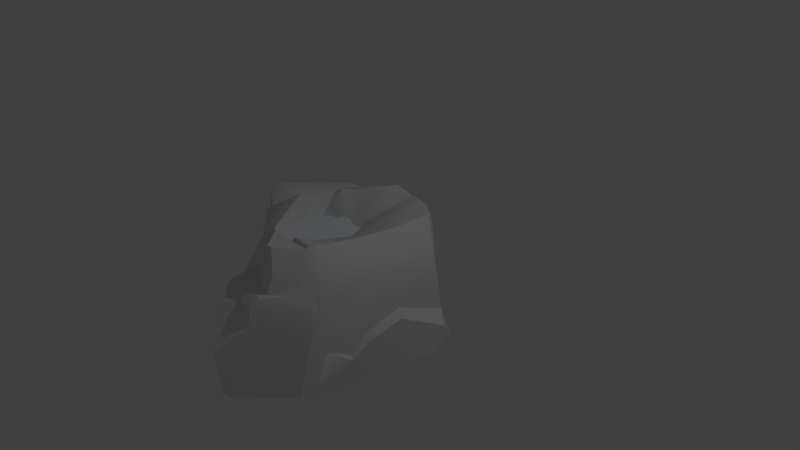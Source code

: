 # Source: rockWithDepressions.blend  (saved by Blender 2.79.0; exported with 4.5.12 LTS)
import bpy
from mathutils import Matrix  # noqa: F401  (used for matrix-valued properties, if any)

bpy.ops.wm.read_factory_settings(use_empty=True)
scene = bpy.context.scene
scene.name = 'Scene'

# ---- collections
col_collection_1 = bpy.data.collections.new('Collection 1'); scene.collection.children.link(col_collection_1)

# ---- materials (node trees are filled in below, after node groups)
mat_material_001 = bpy.data.materials.new('Material.001')
mat_material_001.alpha_threshold = 0.0
mat_material_001.use_transparent_shadow = False
mat_material_001.diffuse_color = (0.8697, 0.941, 1.0, 1.0)
mat_material_001.roughness = 0.5
mat_rocks = bpy.data.materials.new('Rocks')
mat_rocks.alpha_threshold = 0.0
mat_rocks.use_transparent_shadow = False
mat_rocks.roughness = 0.5

# ---- material node trees

# ---- world
world_world = bpy.data.worlds.new('World'); scene.world = world_world
world_world.color = (0.05088, 0.05088, 0.05088)
world_world.use_sun_shadow = False
world_world.sun_shadow_jitter_overblur = 0.0
world_world.cycles.sampling_method = 'MANUAL'

# ---- cameras
cam_camera = bpy.data.cameras.new('Camera')
cam_camera.clip_end = 100.0
cam_camera.lens = 35.0
cam_camera.sensor_width = 32.0
cam_camera.sensor_height = 18.0
cam_camera.ortho_scale = 7.314
cam_camera.dof.focus_distance = 0.0
cam_camera.dof.aperture_fstop = 128.0

# ---- lights
light_lamp = bpy.data.lights.new('Lamp', 'POINT')
light_lamp.transmission_factor = 0.0
light_lamp.cutoff_distance = 30.0
light_lamp.energy = 100.0
light_lamp.shadow_buffer_clip_start = 1.001
light_lamp.shadow_soft_size = 0.1
light_lamp.shadow_maximum_resolution = 0.006
light_lamp.use_absolute_resolution = True

# ---- meshes
me_plane = bpy.data.meshes.new('Plane')
me_plane.from_pydata([(-0.5628, -0.5641, 0.0), (0.5628, -0.5641, 0.0), (-0.5628, 0.5641, 0.0), (0.5628, 0.5641, 0.0)], [], [(0, 1, 3, 2)])
_uv = me_plane.uv_layers.new(name='UVMap')
_uv.uv.foreach_set('vector', [9.987e-05, 0.9976, 9.997e-05, 9.987e-05, 0.9999, 9.987e-05, 0.9999, 0.9976])
me_plane.materials.append(mat_material_001)
me_plane.use_remesh_preserve_volume = False
me_plane.use_remesh_preserve_attributes = False
me_plane.use_mirror_vertex_groups = False
me_plane.update()
me_rock_medium_3 = bpy.data.meshes.new('Rock_Medium_3')
me_rock_medium_3.from_pydata([(0.2064, 0.315, -0.7413), (0.06773, 0.3148, -0.7182), (0.1095, 0.7172, -0.5766), (0.2669, 0.6388, -0.6505), (-0.2495, 0.5808, -0.6314), (-0.2608, 0.6862, -0.596), (-0.01232, 0.8064, -0.5212), (0.09314, 0.7532, -0.5592), (-0.5666, 0.53, -0.4925), (-0.535, 0.6008, -0.478), (-0.6244, 0.6906, -0.1102), (-0.06667, 0.8086, -0.3848), (-0.3537, 0.7283, -0.1986), (-0.07361, 0.6321, 0.03514), (0.1599, 0.7676, -0.2257), (-0.5329, 0.5528, 0.1726), (-0.1992, 0.2751, 0.2517), (-0.5426, 0.3934, 0.3404), (-0.1952, -0.372, 0.5114), (0.2157, 0.7709, -0.2417), (0.02207, 0.5916, 0.07954), (0.09532, 0.5166, 0.1363), (0.3479, 0.7871, -0.2725), (-0.09447, 0.292, 0.2432), (-0.08586, -0.1827, 0.3935), (-0.7291, 0.6259, -0.04903), (-0.7156, 0.5307, -0.26), (-0.2139, -0.4946, -0.8589), (-0.5883, -0.3545, -0.5187), (0.01746, -0.4901, -0.8905), (0.1087, -0.4552, -0.8757), (-0.7686, 0.52, -0.177), (-1.157, 0.5207, 0.328), (-1.023, 0.6066, 0.2766), (-0.8483, 0.6056, 0.07368), (-0.5548, 0.4015, 0.7474), (-0.3737, 0.275, 0.8253), (-0.564, 0.5268, 1.037), (-0.4555, 0.5459, 1.102), (0.09382, 0.6684, 1.263), (0.1302, 0.7237, 1.244), (-0.3312, 0.3211, 0.8311), (-0.14, 0.6755, 1.374), (-0.1613, -0.3578, 0.5362), (0.7399, 0.9147, 1.54), (0.7314, 0.9468, 1.504), (0.3507, 0.8953, 1.776), (0.4411, 0.912, 1.786), (0.776, 0.9454, 1.466), (0.8185, 0.9235, 1.33), (0.306, 0.7075, 1.098), (0.802, 0.9146, 1.499), (0.877, 0.6738, 1.742), (0.9852, 0.687, 1.624), (0.6245, 0.6895, 1.919), (-0.04538, -0.1642, 0.4308), (0.161, 0.5567, 0.17), (0.407, 0.8015, -0.222), (0.4236, 0.6374, 0.6499), (0.501, 0.7007, 0.2419), (0.6309, 0.8358, -0.07566), (0.8744, 0.8788, 0.9112), (0.975, 0.8831, 0.4155), (1.024, 0.9216, 0.07807), (1.049, 0.9164, -0.007615), (0.8265, 0.9086, -0.2029), (0.4757, 0.8776, -0.3343), (0.4193, 0.8364, -0.3544), (0.2795, 0.8185, -0.4178), (0.27, 0.7626, -0.4928), (0.2896, 0.7318, -0.5208), (0.5286, 0.6597, -0.5232), (0.8196, 0.7675, -0.2696), (0.4825, 0.7879, -0.4038), (0.4359, 0.7825, -0.4224), (0.4505, 0.7487, -0.4527), (0.5004, 0.7547, -0.4273), (0.7838, 0.5699, -0.3622), (0.6188, 0.6598, -0.4586), (0.5166, 0.2022, -0.5735), (0.614, -0.4522, -0.4855), (0.6084, 0.1242, -0.3526), (0.71, -0.5046, -0.2075), (1.023, -0.1426, -0.2207), (1.254, -0.4161, -0.06872), (1.374, 0.3956, 0.1759), (1.39, -0.1579, 0.09185), (1.158, 0.7696, 0.05842), (-0.5855, -0.6776, -0.53), (-0.827, -0.6977, -0.66), (-0.867, -0.6401, -0.6717), (-0.8544, 0.3458, -0.6616), (-0.6584, 0.5325, -0.525), (-0.803, 0.5697, -0.4703), (-1.035, 0.5051, -0.5279), (-1.463, 0.4352, -0.3108), (-1.425, -0.812, -0.2884), (-1.365, -0.6892, -0.3956), (-0.8279, -0.7737, -0.6102), (-0.8708, -0.8206, -0.5603), (-0.9503, -0.8303, -0.5099), (-1.673, -0.2291, 0.03112), (-1.667, -0.02152, 0.0128), (-1.767, -0.4737, 0.1778), (-1.653, -0.8442, 0.07046), (-1.783, -0.673, 0.2117), (-1.642, -0.8654, 0.1936), (-1.67, -0.8497, 0.3422), (-1.8, -0.7004, 0.4726), (-1.824, -0.6472, 0.3362), (-1.806, -0.508, 0.318), (-1.766, -0.4227, 0.5063), (-1.699, -0.6584, 0.7475), (-1.717, -0.5926, 0.7303), (-1.473, -0.4317, 0.8845), (-1.463, -0.209, 0.7534), (-1.396, -0.04802, 0.5944), (-1.657, -0.2906, 0.3646), (-1.639, -0.05599, 0.3589), (-1.604, 0.4927, 0.3328), (-1.639, 0.4539, -0.0464), (-1.594, 0.5633, 0.2185), (-0.8679, 0.57, -0.3075), (-1.51, 0.5866, 0.2215), (-1.304, 0.4185, 0.5408), (-1.368, 0.1049, 0.5848), (-1.263, 0.4227, 0.6474), (-1.132, 0.4179, 0.7732), (-0.4151, 0.4287, 1.354), (-0.1558, 0.5333, 1.528), (0.2832, 0.8022, 1.803), (0.5144, 0.4681, 1.987), (0.6341, 0.4953, 2.015), (0.8491, 0.4943, 1.855), (1.04, 0.4866, 1.621), (1.032, 0.6543, 1.573), (0.8516, 0.8925, 1.379), (0.9396, 0.8375, 0.9432), (1.069, 0.8126, 0.3813), (1.225, 0.5201, 0.979), (1.131, 0.4606, 1.495), (1.119, 0.3481, 1.565), (1.557, -0.2552, 0.2221), (1.596, -0.3902, 0.1403), (1.4, -0.4004, 0.03969), (1.281, -0.2104, 1.153), (1.202, -0.1329, 1.118), (1.181, -0.3386, 1.323), (1.232, -0.3795, 1.337), (1.396, -0.004471, 0.7522), (1.278, 0.05817, 0.6752), (1.106, -0.1972, 1.636), (1.138, -0.1979, 1.59), (1.099, 0.2871, 1.692), (0.8635, 0.4749, 1.878), (1.057, 0.4519, 1.671), (1.083, -0.7039, 1.765), (1.208, -0.7029, 1.354), (1.289, -0.5822, 1.123), (1.499, -0.5897, 0.5491), (1.543, -0.5733, 0.3598), (1.569, -0.4038, 0.2043), (-1.216, -0.2791, 1.066), (-1.033, -0.136, 1.201), (-0.7939, -0.01514, 1.262), (-1.135, -0.06675, 0.9862), (-1.355, -0.02792, 0.7254), (-1.332, 0.1345, 0.629), (-1.052, 0.03828, 0.9294), (-0.7637, 0.04745, 1.208), (-1.35, -0.1565, 0.8323), (-1.308, -0.01779, 0.7529), (-1.384, -0.3351, 0.9464), (-1.277, 0.08735, 0.6846), (-1.511, -0.7254, 0.8885), (-1.362, -0.5646, 0.9578), (-1.213, -0.4707, 1.086), (-1.051, -0.2967, 1.225), (-0.7604, -0.05037, 1.303), (-0.9988, 0.08773, 0.8813), (-0.6893, 0.1096, 1.129), (-0.6381, 0.06374, 1.346), (-0.4073, 0.09692, 1.355), (-0.2818, 0.3372, 1.479), (-0.9759, -0.4594, 1.452), (-0.7909, -0.2311, 1.578), (-0.7877, -0.3031, 1.6), (0.06944, -0.4007, 2.365), (-0.2596, 0.2623, 1.938), (-0.09718, 0.2168, 1.642), (-0.3226, 0.1269, 1.485), (-0.276, 0.3028, 1.488), (-0.08355, 0.4253, 1.601), (-0.1616, 0.3453, 1.559), (0.22, 0.3213, 1.823), (-0.04452, 0.2467, 2.124), (0.1404, 0.3059, 1.947), (0.0726, 0.2406, 2.234), (0.2294, 0.3124, 2.106), (0.3238, 0.3994, 2.073), (0.5789, 0.4897, 2.092), (0.4078, 0.3555, 2.189), (0.5984, 0.4202, 2.211), (0.6208, 0.4791, 2.116), (-1.364, -0.7059, 1.101), (-1.518, -0.9042, 0.4624), (-1.211, -0.9084, 0.9756), (-1.491, -0.9082, 0.3639), (-1.077, -0.9071, 0.1184), (-0.8582, -0.8755, -0.2381), (-0.845, -0.8636, -0.4053), (-1.268, -0.8476, 1.031), (-1.182, -0.7655, 1.263), (-1.058, -0.7533, 1.385), (-0.9055, -0.7126, 1.484), (0.3761, -0.1188, 2.586), (-0.01254, -0.6958, 2.254), (0.1352, -0.6731, 2.353), (0.1331, -0.6322, 2.388), (0.4441, -0.634, 2.565), (0.6216, 0.1885, 2.275), (0.8861, 0.4134, 1.889), (0.9892, 0.1869, 1.88), (1.078, -0.113, 1.822), (0.4711, -0.6719, 2.522), (0.5512, -0.6951, 2.479), (0.938, -0.6893, 2.045), (1.03, -0.6974, 1.942), (-0.15, -0.5807, -0.6956), (-0.1511, -0.5452, -0.7763), (-0.419, -0.5828, -0.7002), (0.8656, -0.7128, 1.047), (1.054, -0.6996, 0.6059), (1.308, -0.6258, 0.7367), (0.665, -0.7965, 0.4738), (0.8369, -0.7787, 0.2778), (1.141, -0.7006, 0.365), (1.258, -0.6612, 0.2412), (1.451, -0.6029, 0.2657), (1.317, -0.646, 0.4557), (1.103, -0.4738, 0.02981), (1.022, -0.5549, 0.2338), (0.5486, -0.7499, 1.114), (0.6997, -0.7072, 0.1811), (0.5093, -0.7481, 0.4062), (0.4302, -0.7172, 1.083), (0.5415, -0.7185, 1.549), (0.09216, -0.7248, 1.368), (-0.1955, -0.7979, 1.35), (-0.006087, -0.7508, 1.228), (-0.7051, -0.8738, 1.351), (-0.7352, -0.9151, 1.276), (-0.3546, -0.8626, 1.257), (-0.9276, -0.7577, 1.44), (-0.3432, -0.8762, 0.9934), (-0.129, -0.8052, 1.108), (-0.6182, -0.9108, 0.6935), (-1.005, -0.9165, 1.159), (-0.4374, -0.8133, 0.6294), (-0.7206, -0.7935, 0.2844), (-0.5666, -0.7623, -0.03518), (-0.199, -0.7857, 0.2355), (0.3221, -0.6511, -0.1228)], [], [(0, 1, 2, 3), (1, 4, 5, 2), (2, 5, 6, 7), (4, 8, 9, 5), (9, 10, 6, 5), (11, 12, 13, 14), (10, 12, 11, 6), (10, 15, 16, 12), (12, 16, 13), (15, 17, 18, 16), (19, 20, 21, 22), (20, 13, 16, 23), (18, 24, 23, 16), (17, 15, 10, 25), (25, 10, 9, 26), (27, 28, 8, 4), (29, 27, 4, 1), (30, 29, 1, 0), (26, 9, 8), (31, 32, 33, 34), (34, 35, 17, 25), (36, 35, 37, 38), (18, 17, 35, 36), (33, 37, 35, 34), (26, 31, 34, 25), (36, 39, 40, 41), (39, 36, 38, 42), (18, 36, 41, 43), (40, 39, 44, 45), (42, 46, 44, 39), (46, 47, 44), (48, 49, 50, 45), (45, 44, 51, 48), (51, 44, 52, 53), (52, 44, 47, 54), (50, 40, 45), (41, 40, 50, 43), (24, 18, 43, 55), (55, 56, 21, 24), (56, 57, 22, 21), (21, 20, 23, 24), (14, 13, 20, 19), (50, 58, 55, 43), (58, 59, 56, 55), (59, 60, 57, 56), (58, 50, 49, 61), (58, 61, 62, 59), (62, 63, 60, 59), (63, 64, 65, 60), (65, 66, 57, 60), (66, 67, 22, 57), (67, 68, 19, 22), (14, 19, 68), (14, 68, 6, 11), (68, 69, 7, 6), (2, 7, 69, 70), (70, 71, 3, 2), (65, 72, 73, 66), (67, 66, 73, 74), (68, 67, 74, 69), (70, 69, 74, 75), (75, 74, 73, 76), (76, 73, 72, 77), (77, 78, 76), (78, 71, 75, 76), (71, 70, 75), (71, 79, 0, 3), (30, 0, 79, 80), (79, 71, 78, 81), (81, 82, 80, 79), (81, 78, 77, 83), (82, 81, 83, 84), (83, 85, 86, 84), (64, 87, 72, 65), (87, 85, 83, 77), (87, 77, 72), (88, 89, 90, 28), (90, 91, 92, 28), (28, 92, 8), (8, 92, 93, 26), (93, 92, 91, 94), (94, 91, 90, 95), (90, 89, 96, 97), (98, 99, 100), (97, 95, 90), (97, 101, 102), (101, 97, 96, 103), (96, 104, 105, 103), (104, 106, 107, 105), (107, 108, 109, 105), (109, 110, 103, 105), (110, 109, 108, 111), (111, 101, 103, 110), (108, 112, 113, 111), (111, 113, 114, 115), (111, 115, 116, 117), (117, 101, 111), (118, 119, 120, 102), (119, 121, 120), (121, 122, 95, 120), (122, 93, 94, 95), (121, 123, 122), (93, 122, 31, 26), (119, 124, 123, 121), (122, 123, 32, 31), (124, 32, 123), (125, 124, 119, 118), (124, 126, 33, 32), (126, 127, 37, 33), (127, 128, 38, 37), (128, 129, 42, 38), (129, 130, 46, 42), (130, 54, 47, 46), (130, 131, 132, 54), (132, 133, 52, 54), (133, 134, 53, 52), (135, 136, 51, 53), (136, 49, 48, 51), (61, 49, 136, 137), (137, 138, 62, 61), (62, 138, 87, 63), (87, 64, 63), (85, 138, 137, 139), (87, 138, 85), (140, 137, 136, 135), (134, 141, 135, 53), (141, 140, 135), (86, 142, 143, 144), (84, 86, 144), (145, 146, 147, 148), (149, 150, 146, 145), (139, 137, 140), (147, 146, 140, 141), (142, 86, 150, 149), (146, 150, 139, 140), (85, 139, 150, 86), (148, 147, 151, 152), (151, 147, 141, 153), (134, 133, 154, 155), (153, 141, 134, 155), (151, 156, 152), (156, 157, 148, 152), (157, 158, 145, 148), (158, 159, 149, 145), (159, 160, 142, 149), (160, 161, 142), (162, 163, 164, 165), (115, 166, 116), (167, 126, 124, 125), (166, 167, 125, 116), (116, 125, 118, 117), (117, 118, 102, 101), (95, 97, 102, 120), (168, 165, 164, 169), (166, 115, 170, 171), (114, 172, 170, 115), (171, 173, 167, 166), (173, 127, 126, 167), (112, 174, 114, 113), (174, 175, 172, 114), (176, 177, 163, 162), (177, 178, 164, 163), (168, 179, 173, 171), (169, 180, 179, 168), (175, 176, 162, 172), (171, 170, 165, 168), (172, 162, 165, 170), (180, 128, 127, 179), (179, 127, 173), (169, 181, 182, 180), (181, 169, 164, 178), (182, 183, 128, 180), (177, 184, 185, 178), (185, 186, 187, 188), (188, 189, 190), (190, 191, 183, 182), (181, 188, 190, 182), (183, 192, 129, 128), (192, 131, 130, 129), (189, 193, 191, 190), (193, 192, 183, 191), (189, 194, 192, 193), (188, 195, 196, 189), (196, 195, 197, 198), (196, 199, 131, 194), (199, 200, 132, 131), (198, 201, 199, 196), (194, 189, 196), (192, 194, 131), (201, 202, 200, 199), (202, 203, 200), (174, 204, 176, 175), (204, 184, 177, 176), (174, 112, 108, 107), (174, 107, 205, 206), (106, 207, 205, 107), (207, 104, 96, 208), (209, 100, 99, 210), (98, 89, 88), (210, 99, 98, 88), (206, 211, 174), (211, 212, 204, 174), (212, 213, 184, 204), (213, 214, 184), (197, 195, 187, 215), (178, 185, 188, 181), (188, 187, 195), (185, 184, 214, 186), (214, 216, 187, 186), (216, 217, 218, 187), (218, 219, 215, 187), (215, 220, 198, 197), (201, 220, 202), (220, 201, 198), (203, 154, 133), (200, 203, 133, 132), (202, 221, 154, 203), (221, 153, 155, 154), (220, 222, 221, 202), (222, 223, 153, 221), (219, 224, 225, 220), (225, 226, 222, 220), (226, 227, 223, 222), (151, 153, 223), (223, 227, 156, 151), (82, 228, 30, 80), (30, 228, 229, 29), (229, 230, 27, 29), (228, 88, 230, 229), (158, 231, 232, 233), (234, 235, 236, 232), (236, 237, 238, 239), (161, 240, 144, 143), (142, 161, 143), (240, 161, 238, 237), (236, 241, 240, 237), (239, 238, 160, 159), (233, 159, 158), (233, 239, 159), (238, 161, 160), (232, 231, 242, 234), (232, 236, 239, 233), (240, 82, 84, 144), (241, 243, 82, 240), (243, 241, 236, 235), (243, 235, 234, 244), (244, 234, 242, 245), (157, 242, 231, 158), (156, 246, 242, 157), (246, 247, 245, 242), (226, 246, 156, 227), (225, 216, 246, 226), (225, 224, 217, 216), (247, 246, 216, 214), (217, 224, 219, 218), (220, 215, 219), (247, 214, 248, 249), (249, 244, 245, 247), (248, 250, 251, 252), (250, 248, 214, 253), (252, 254, 255, 249), (248, 252, 249), (254, 252, 251, 256), (256, 206, 205, 208), (205, 207, 208), (106, 104, 207), (206, 257, 213, 212), (206, 212, 211), (253, 213, 257, 250), (213, 253, 214), (250, 257, 251), (251, 257, 206, 256), (255, 254, 256, 258), (258, 256, 208, 259), (259, 208, 209, 260), (208, 96, 100, 209), (89, 98, 100, 96), (88, 260, 209, 210), (260, 261, 258, 259), (261, 244, 255, 258), (249, 255, 244), (228, 262, 260, 88), (260, 262, 261), (262, 243, 244, 261), (228, 82, 243, 262), (88, 28, 230), (230, 28, 27)])
me_rock_medium_3.polygons.foreach_set('use_smooth', [True] * 287)
_k = set([(0, 3), (0, 30), (4, 27), (5, 6), (6, 11), (6, 68), (8, 26), (8, 28), (8, 92), (10, 12), (10, 15), (10, 25), (11, 12), (16, 18), (17, 25), (18, 24), (18, 36), (19, 22), (21, 22), (21, 24), (22, 67), (25, 34), (26, 31), (27, 29), (27, 230), (28, 88), (29, 30), (29, 229), (30, 80), (31, 32), (32, 33), (32, 123), (32, 124), (33, 34), (33, 37), (36, 39), (36, 41), (37, 38), (38, 42), (39, 44), (40, 41), (40, 45), (41, 43), (42, 46), (43, 55), (44, 45), (44, 47), (45, 48), (46, 47), (46, 130), (47, 54), (48, 49), (48, 51), (49, 61), (54, 132), (57, 66), (61, 62), (62, 63), (63, 64), (64, 65), (64, 87), (65, 66), (66, 67), (67, 68), (71, 78), (71, 79), (77, 78), (78, 81), (79, 80), (80, 82), (81, 82), (82, 84), (83, 84), (84, 144), (85, 86), (85, 87), (86, 142), (86, 150), (88, 98), (88, 230), (88, 260), (89, 90), (89, 98), (90, 91), (91, 92), (91, 94), (92, 93), (93, 94), (94, 95), (95, 120), (96, 97), (96, 100), (96, 104), (98, 99), (99, 100), (99, 210), (101, 102), (101, 103), (101, 117), (102, 120), (103, 110), (104, 105), (104, 106), (106, 107), (107, 108), (107, 205), (108, 109), (108, 112), (109, 110), (110, 111), (111, 113), (112, 113), (112, 174), (113, 114), (114, 172), (115, 116), (115, 166), (116, 117), (116, 125), (116, 166), (117, 118), (118, 119), (119, 121), (119, 124), (120, 121), (121, 123), (131, 132), (131, 194), (132, 133), (132, 200), (133, 203), (142, 143), (142, 149), (143, 144), (143, 161), (145, 148), (145, 149), (146, 147), (146, 150), (147, 148), (147, 151), (148, 152), (153, 223), (156, 157), (156, 227), (157, 158), (158, 159), (159, 160), (160, 161), (160, 238), (161, 240), (162, 163), (162, 172), (163, 164), (166, 167), (167, 173), (173, 179), (174, 175), (174, 204), (175, 176), (176, 177), (177, 178), (179, 180), (180, 182), (181, 188), (182, 190), (184, 185), (184, 204), (185, 188), (188, 195), (189, 190), (189, 194), (195, 197), (196, 198), (196, 199), (197, 198), (197, 215), (198, 201), (198, 220), (199, 200), (200, 203), (201, 202), (202, 203), (202, 220), (205, 206), (205, 207), (206, 257), (208, 209), (208, 256), (208, 259), (209, 210), (214, 216), (214, 247), (215, 219), (215, 220), (216, 217), (216, 225), (219, 224), (223, 227), (224, 225), (225, 226), (226, 227), (234, 235), (234, 242), (235, 236), (235, 243), (236, 237), (236, 241), (237, 238), (237, 240), (240, 241), (241, 243), (244, 245), (244, 255), (247, 249), (248, 249), (248, 252), (250, 251), (251, 252), (251, 257), (254, 255), (254, 256), (255, 258), (258, 259)])
me_rock_medium_3.attributes.new('sharp_edge', 'BOOLEAN', 'EDGE').data.foreach_set('value', [ (min(e.vertices), max(e.vertices)) in _k for e in me_rock_medium_3.edges])
_uv = me_rock_medium_3.uv_layers.new(name='UVMap')
_uv.uv.foreach_set('vector', [0.3615, 0.7357, 0.356, 0.7401, 0.3404, 0.7195, 0.3518, 0.7212, 0.356, 0.7401, 0.3349, 0.7399, 0.329, 0.7327, 0.3404, 0.7195, 0.3404, 0.7195, 0.329, 0.7327, 0.3304, 0.7169, 0.3375, 0.7176, 0.3349, 0.7399, 0.3211, 0.75, 0.3186, 0.7429, 0.329, 0.7327, 0.3186, 0.7429, 0.3001, 0.7257, 0.3304, 0.7169, 0.329, 0.7327, 0.3238, 0.7131, 0.3099, 0.7173, 0.3099, 0.7017, 0.3254, 0.7017, 0.3001, 0.7257, 0.3099, 0.7173, 0.3238, 0.7131, 0.3304, 0.7169, 0.3001, 0.7257, 0.2923, 0.715, 0.2989, 0.7, 0.3099, 0.7173, 0.3099, 0.7173, 0.2989, 0.7, 0.3099, 0.7017, 0.2923, 0.715, 0.284, 0.7116, 0.2886, 0.6924, 0.2989, 0.7, 0.3278, 0.7003, 0.3112, 0.697, 0.3115, 0.6912, 0.3332, 0.6968, 0.3112, 0.697, 0.3099, 0.7017, 0.2989, 0.7, 0.3021, 0.6966, 0.2886, 0.6924, 0.2965, 0.6908, 0.3021, 0.6966, 0.2989, 0.7, 0.284, 0.7116, 0.2923, 0.715, 0.3001, 0.7257, 0.2943, 0.7307, 0.2943, 0.7307, 0.3001, 0.7257, 0.3186, 0.7429, 0.3039, 0.747, 0.3664, 0.773, 0.3448, 0.7869, 0.3211, 0.75, 0.3349, 0.7399, 0.3753, 0.765, 0.3664, 0.773, 0.3349, 0.7399, 0.356, 0.7401, 0.3768, 0.7596, 0.3753, 0.765, 0.356, 0.7401, 0.3615, 0.7357, 0.3039, 0.747, 0.3186, 0.7429, 0.3211, 0.75, 0.2984, 0.7463, 0.2664, 0.7462, 0.2733, 0.7336, 0.2862, 0.7321, 0.2862, 0.7321, 0.268, 0.7002, 0.284, 0.7116, 0.2943, 0.7307, 0.2705, 0.6901, 0.268, 0.7002, 0.2563, 0.692, 0.2574, 0.6855, 0.2886, 0.6924, 0.284, 0.7116, 0.268, 0.7002, 0.2705, 0.6901, 0.2733, 0.7336, 0.2563, 0.692, 0.268, 0.7002, 0.2862, 0.7321, 0.3039, 0.747, 0.2984, 0.7463, 0.2862, 0.7321, 0.2943, 0.7307, 0.2705, 0.6901, 0.2679, 0.6585, 0.2731, 0.6575, 0.2741, 0.6861, 0.2679, 0.6585, 0.2705, 0.6901, 0.2574, 0.6855, 0.2567, 0.6647, 0.2886, 0.6924, 0.2705, 0.6901, 0.2741, 0.6861, 0.2893, 0.6889, 0.2731, 0.6575, 0.2679, 0.6585, 0.277, 0.6258, 0.2802, 0.6274, 0.2567, 0.6647, 0.2563, 0.634, 0.277, 0.6258, 0.2679, 0.6585, 0.2563, 0.634, 0.2586, 0.6302, 0.277, 0.6258, 0.2831, 0.6268, 0.2898, 0.6291, 0.2838, 0.655, 0.2802, 0.6274, 0.03192, 0.4765, 0.03545, 0.4763, 0.03526, 0.4797, 0.03164, 0.4793, 0.03526, 0.4797, 0.03545, 0.4763, 0.05917, 0.4782, 0.05632, 0.4852, 0.05917, 0.4782, 0.03545, 0.4763, 0.03838, 0.4595, 0.05988, 0.4642, 0.2838, 0.655, 0.2731, 0.6575, 0.2802, 0.6274, 0.2741, 0.6861, 0.2731, 0.6575, 0.2838, 0.655, 0.2893, 0.6889, 0.2965, 0.6908, 0.2886, 0.6924, 0.2893, 0.6889, 0.2965, 0.6878, 0.2965, 0.6878, 0.3125, 0.6875, 0.3115, 0.6912, 0.2965, 0.6908, 0.3125, 0.6875, 0.3334, 0.693, 0.3332, 0.6968, 0.3115, 0.6912, 0.3115, 0.6912, 0.3112, 0.697, 0.3021, 0.6966, 0.2965, 0.6908, 0.3254, 0.7017, 0.3099, 0.7017, 0.3112, 0.697, 0.3278, 0.7003, 0.2838, 0.655, 0.3038, 0.6641, 0.2965, 0.6878, 0.2893, 0.6889, 0.3038, 0.6641, 0.3211, 0.6739, 0.3125, 0.6875, 0.2965, 0.6878, 0.3211, 0.6739, 0.3359, 0.681, 0.3334, 0.693, 0.3125, 0.6875, 0.3038, 0.6641, 0.2838, 0.655, 0.2898, 0.6291, 0.3087, 0.6396, 0.3038, 0.6641, 0.3087, 0.6396, 0.3314, 0.6531, 0.3211, 0.6739, 0.3314, 0.6531, 0.3463, 0.6644, 0.3359, 0.681, 0.3211, 0.6739, 0.3463, 0.6644, 0.3506, 0.6677, 0.3466, 0.6805, 0.3359, 0.681, 0.3466, 0.6805, 0.3389, 0.694, 0.3334, 0.693, 0.3359, 0.681, 0.3389, 0.694, 0.3387, 0.6974, 0.3332, 0.6968, 0.3334, 0.693, 0.3387, 0.6974, 0.3363, 0.7041, 0.3278, 0.7003, 0.3332, 0.6968, 0.3254, 0.7017, 0.3278, 0.7003, 0.3363, 0.7041, 0.3254, 0.7017, 0.3363, 0.7041, 0.3304, 0.7169, 0.3238, 0.7131, 0.3363, 0.7041, 0.3414, 0.7097, 0.3375, 0.7176, 0.3304, 0.7169, 0.3404, 0.7195, 0.3375, 0.7176, 0.3414, 0.7097, 0.3446, 0.7117, 0.3446, 0.7117, 0.358, 0.7086, 0.3518, 0.7212, 0.3404, 0.7195, 0.3466, 0.6805, 0.3541, 0.686, 0.3459, 0.7002, 0.3389, 0.694, 0.3387, 0.6974, 0.3389, 0.694, 0.3459, 0.7002, 0.3446, 0.7021, 0.3363, 0.7041, 0.3387, 0.6974, 0.3446, 0.7021, 0.3414, 0.7097, 0.3446, 0.7117, 0.3414, 0.7097, 0.3446, 0.7021, 0.3481, 0.7043, 0.3481, 0.7043, 0.3446, 0.7021, 0.3459, 0.7002, 0.3492, 0.7019, 0.3492, 0.7019, 0.3459, 0.7002, 0.3541, 0.686, 0.3633, 0.6948, 0.3633, 0.6948, 0.3602, 0.7036, 0.3492, 0.7019, 0.3602, 0.7036, 0.358, 0.7086, 0.3481, 0.7043, 0.3492, 0.7019, 0.358, 0.7086, 0.3446, 0.7117, 0.3481, 0.7043, 0.358, 0.7086, 0.3748, 0.7238, 0.3615, 0.7357, 0.3518, 0.7212, 0.3768, 0.7596, 0.3615, 0.7357, 0.3748, 0.7238, 0.3972, 0.733, 0.3748, 0.7238, 0.358, 0.7086, 0.3602, 0.7036, 0.3823, 0.7147, 0.3823, 0.7147, 0.4087, 0.7227, 0.3972, 0.733, 0.3748, 0.7238, 0.3823, 0.7147, 0.3602, 0.7036, 0.3633, 0.6948, 0.3888, 0.6941, 0.4087, 0.7227, 0.3823, 0.7147, 0.3888, 0.6941, 0.4151, 0.6936, 0.3888, 0.6941, 0.3921, 0.667, 0.4081, 0.6783, 0.4151, 0.6936, 0.3506, 0.6677, 0.3646, 0.6664, 0.3541, 0.686, 0.3466, 0.6805, 0.3646, 0.6664, 0.3921, 0.667, 0.3888, 0.6941, 0.3633, 0.6948, 0.3646, 0.6664, 0.3633, 0.6948, 0.3541, 0.686, 0.3514, 0.8003, 0.3405, 0.8075, 0.3366, 0.8042, 0.3448, 0.7869, 0.3366, 0.8042, 0.318, 0.7721, 0.3182, 0.7537, 0.3448, 0.7869, 0.3448, 0.7869, 0.3182, 0.7537, 0.3211, 0.75, 0.7236, 0.05923, 0.7283, 0.06057, 0.7312, 0.06783, 0.721, 0.07294, 0.3102, 0.7544, 0.3182, 0.7537, 0.318, 0.7721, 0.3046, 0.7678, 0.3046, 0.7678, 0.318, 0.7721, 0.3366, 0.8042, 0.2865, 0.7844, 0.3366, 0.8042, 0.3405, 0.8075, 0.3182, 0.8337, 0.3162, 0.822, 0.3436, 0.8132, 0.3435, 0.8182, 0.3402, 0.8214, 0.3162, 0.822, 0.2865, 0.7844, 0.3366, 0.8042, 0.0482, 0.2753, 0.04872, 0.3041, 0.04122, 0.3076, 0.04872, 0.3041, 0.0482, 0.2753, 0.06078, 0.2744, 0.05612, 0.308, 0.06078, 0.2744, 0.07453, 0.2909, 0.06546, 0.3047, 0.05612, 0.308, 0.07453, 0.2909, 0.08033, 0.2953, 0.08222, 0.3027, 0.06546, 0.3047, 0.08222, 0.3027, 0.07221, 0.3136, 0.06611, 0.3106, 0.06546, 0.3047, 0.06611, 0.3106, 0.06009, 0.3129, 0.05612, 0.308, 0.06546, 0.3047, 0.06009, 0.3129, 0.06611, 0.3106, 0.07221, 0.3136, 0.06288, 0.3212, 0.06288, 0.3212, 0.04872, 0.3041, 0.05612, 0.308, 0.06009, 0.3129, 0.07221, 0.3136, 0.07591, 0.3259, 0.07222, 0.327, 0.06288, 0.3212, 0.06288, 0.3212, 0.07222, 0.327, 0.07403, 0.3391, 0.06579, 0.3386, 0.06288, 0.3212, 0.06579, 0.3386, 0.05867, 0.3366, 0.05488, 0.3196, 0.05488, 0.3196, 0.04872, 0.3041, 0.06288, 0.3212, 0.04761, 0.3235, 0.02324, 0.335, 0.01721, 0.3182, 0.04122, 0.3076, 0.02324, 0.335, 0.01554, 0.3341, 0.01721, 0.3182, 0.7406, 0.1168, 0.728, 0.07587, 0.7555, 0.09312, 0.7536, 0.1082, 0.728, 0.07587, 0.7312, 0.06783, 0.7443, 0.07244, 0.7555, 0.09312, 0.7406, 0.1168, 0.7368, 0.1144, 0.728, 0.07587, 0.7312, 0.06783, 0.728, 0.07587, 0.7204, 0.07767, 0.721, 0.07294, 0.02324, 0.335, 0.03127, 0.3511, 0.01374, 0.3381, 0.01554, 0.3341, 0.728, 0.07587, 0.7368, 0.1144, 0.7204, 0.108, 0.7204, 0.07767, 0.03127, 0.3511, 0.01341, 0.3554, 0.01374, 0.3381, 0.05328, 0.3402, 0.03127, 0.3511, 0.02324, 0.335, 0.04761, 0.3235, 0.03127, 0.3511, 0.03317, 0.3564, 0.001953, 0.3641, 0.01341, 0.3554, 0.03317, 0.3564, 0.03429, 0.3654, 0.02186, 0.4026, 0.001953, 0.3641, 0.03429, 0.3654, 0.0468, 0.4085, 0.02241, 0.4089, 0.02186, 0.4026, 0.0468, 0.4085, 0.04857, 0.4239, 0.0286, 0.4279, 0.02241, 0.4089, 0.04857, 0.4239, 0.04523, 0.451, 0.03823, 0.4555, 0.0286, 0.4279, 0.04523, 0.451, 0.05988, 0.4642, 0.03838, 0.4595, 0.03823, 0.4555, 0.04523, 0.451, 0.07797, 0.4553, 0.07782, 0.4627, 0.05988, 0.4642, 0.07782, 0.4627, 0.07517, 0.4762, 0.05917, 0.4782, 0.05988, 0.4642, 0.07517, 0.4762, 0.06906, 0.4904, 0.05632, 0.4852, 0.05917, 0.4782, 0.05787, 0.4889, 0.03401, 0.4857, 0.03526, 0.4797, 0.05632, 0.4852, 0.03401, 0.4857, 0.0295, 0.4856, 0.03164, 0.4793, 0.03526, 0.4797, 0.01983, 0.5031, 0.0295, 0.4856, 0.03401, 0.4857, 0.02598, 0.5051, 0.02598, 0.5051, 0.01747, 0.5313, 0.0102, 0.5251, 0.01983, 0.5031, 0.0102, 0.5251, 0.01747, 0.5313, 0.0141, 0.5473, 0.002762, 0.5395, 0.0141, 0.5473, 0.001953, 0.5438, 0.002762, 0.5395, 0.039, 0.5551, 0.01747, 0.5313, 0.02598, 0.5051, 0.05443, 0.5195, 0.0141, 0.5473, 0.01747, 0.5313, 0.039, 0.5551, 0.06433, 0.4967, 0.02598, 0.5051, 0.03401, 0.4857, 0.05787, 0.4889, 0.06906, 0.4904, 0.07177, 0.4959, 0.05787, 0.4889, 0.05632, 0.4852, 0.07177, 0.4959, 0.06433, 0.4967, 0.05787, 0.4889, 0.4081, 0.6783, 0.4159, 0.6711, 0.4227, 0.6756, 0.4178, 0.685, 0.4151, 0.6936, 0.4081, 0.6783, 0.4178, 0.685, 0.08523, 0.5256, 0.08095, 0.5243, 0.08613, 0.5158, 0.08893, 0.5174, 0.07643, 0.5437, 0.06935, 0.5426, 0.08095, 0.5243, 0.08523, 0.5256, 0.05443, 0.5195, 0.02598, 0.5051, 0.06433, 0.4967, 0.08613, 0.5158, 0.08095, 0.5243, 0.06433, 0.4967, 0.07177, 0.4959, 0.06409, 0.5673, 0.05346, 0.5664, 0.06935, 0.5426, 0.07643, 0.5437, 0.08095, 0.5243, 0.06935, 0.5426, 0.05443, 0.5195, 0.06433, 0.4967, 0.039, 0.5551, 0.05443, 0.5195, 0.06935, 0.5426, 0.05346, 0.5664, 0.08893, 0.5174, 0.08613, 0.5158, 0.1012, 0.505, 0.1014, 0.508, 0.1012, 0.505, 0.08613, 0.5158, 0.07177, 0.4959, 0.08177, 0.4937, 0.06906, 0.4904, 0.07517, 0.4762, 0.07729, 0.4767, 0.07289, 0.49, 0.08177, 0.4937, 0.07177, 0.4959, 0.06906, 0.4904, 0.07289, 0.49, 0.1012, 0.505, 0.1211, 0.5066, 0.1014, 0.508, 0.1211, 0.5066, 0.1142, 0.5254, 0.08893, 0.5174, 0.1014, 0.508, 0.1142, 0.5254, 0.101, 0.533, 0.08523, 0.5256, 0.08893, 0.5174, 0.101, 0.533, 0.09157, 0.5607, 0.07643, 0.5437, 0.08523, 0.5256, 0.09157, 0.5607, 0.087, 0.5689, 0.06409, 0.5673, 0.07643, 0.5437, 0.087, 0.5689, 0.07125, 0.571, 0.06409, 0.5673, 0.07712, 0.3535, 0.07953, 0.364, 0.07605, 0.3771, 0.07062, 0.3568, 0.06579, 0.3386, 0.06078, 0.3433, 0.05867, 0.3366, 0.05317, 0.3436, 0.03317, 0.3564, 0.03127, 0.3511, 0.05328, 0.3402, 0.06078, 0.3433, 0.05317, 0.3436, 0.05328, 0.3402, 0.05867, 0.3366, 0.05867, 0.3366, 0.05328, 0.3402, 0.04761, 0.3235, 0.05488, 0.3196, 0.05488, 0.3196, 0.04761, 0.3235, 0.04122, 0.3076, 0.04872, 0.3041, 0.01071, 0.3047, 0.0482, 0.2753, 0.04122, 0.3076, 0.01721, 0.3182, 0.06631, 0.3599, 0.07062, 0.3568, 0.07605, 0.3771, 0.0724, 0.3783, 0.06078, 0.3433, 0.06579, 0.3386, 0.06713, 0.3447, 0.06153, 0.3457, 0.07403, 0.3391, 0.07489, 0.344, 0.06713, 0.3447, 0.06579, 0.3386, 0.06153, 0.3457, 0.05664, 0.3465, 0.05317, 0.3436, 0.06078, 0.3433, 0.05664, 0.3465, 0.03429, 0.3654, 0.03317, 0.3564, 0.05317, 0.3436, 0.07591, 0.3259, 0.08602, 0.3319, 0.07403, 0.3391, 0.07222, 0.327, 0.08602, 0.3319, 0.08387, 0.3409, 0.07489, 0.344, 0.07403, 0.3391, 0.08407, 0.3507, 0.08481, 0.3616, 0.07953, 0.364, 0.07712, 0.3535, 0.08481, 0.3616, 0.07842, 0.3789, 0.07605, 0.3771, 0.07953, 0.364, 0.06631, 0.3599, 0.06306, 0.3617, 0.05664, 0.3465, 0.06153, 0.3457, 0.0724, 0.3783, 0.06647, 0.3809, 0.06306, 0.3617, 0.06631, 0.3599, 0.08387, 0.3409, 0.08407, 0.3507, 0.07712, 0.3535, 0.07489, 0.344, 0.06153, 0.3457, 0.06713, 0.3447, 0.07062, 0.3568, 0.06631, 0.3599, 0.07489, 0.344, 0.07712, 0.3535, 0.07062, 0.3568, 0.06713, 0.3447, 0.06647, 0.3809, 0.0468, 0.4085, 0.03429, 0.3654, 0.06306, 0.3617, 0.06306, 0.3617, 0.03429, 0.3654, 0.05664, 0.3465, 0.0724, 0.3783, 0.07677, 0.3862, 0.07282, 0.3971, 0.06647, 0.3809, 0.07677, 0.3862, 0.0724, 0.3783, 0.07605, 0.3771, 0.07842, 0.3789, 0.07282, 0.3971, 0.06196, 0.4113, 0.0468, 0.4085, 0.06647, 0.3809, 0.08481, 0.3616, 0.09348, 0.3689, 0.09325, 0.3806, 0.07842, 0.3789, 0.6214, 0.3115, 0.6181, 0.3106, 0.6227, 0.2562, 0.6394, 0.2817, 0.095, 0.4147, 0.07951, 0.4163, 0.07648, 0.4035, 0.07648, 0.4035, 0.06551, 0.4102, 0.06196, 0.4113, 0.07282, 0.3971, 0.07677, 0.3862, 0.095, 0.4147, 0.07648, 0.4035, 0.07282, 0.3971, 0.06196, 0.4113, 0.06195, 0.4235, 0.04857, 0.4239, 0.0468, 0.4085, 0.06195, 0.4235, 0.07797, 0.4553, 0.04523, 0.451, 0.04857, 0.4239, 0.07951, 0.4163, 0.06598, 0.4171, 0.06551, 0.4102, 0.07648, 0.4035, 0.06598, 0.4171, 0.06195, 0.4235, 0.06196, 0.4113, 0.06551, 0.4102, 0.07951, 0.4163, 0.08111, 0.4343, 0.06195, 0.4235, 0.06598, 0.4171, 0.095, 0.4147, 0.09841, 0.4279, 0.08817, 0.4335, 0.07951, 0.4163, 0.08817, 0.4335, 0.09841, 0.4279, 0.1007, 0.4343, 0.09376, 0.4411, 0.08817, 0.4335, 0.08695, 0.4469, 0.07797, 0.4553, 0.08111, 0.4343, 0.08695, 0.4469, 0.08139, 0.4596, 0.07782, 0.4627, 0.07797, 0.4553, 0.09376, 0.4411, 0.09343, 0.4511, 0.08695, 0.4469, 0.08817, 0.4335, 0.08111, 0.4343, 0.07951, 0.4163, 0.08817, 0.4335, 0.06195, 0.4235, 0.08111, 0.4343, 0.07797, 0.4553, 0.09343, 0.4511, 0.08936, 0.4601, 0.08139, 0.4596, 0.08695, 0.4469, 0.08936, 0.4601, 0.08268, 0.4613, 0.08139, 0.4596, 0.08602, 0.3319, 0.09046, 0.3429, 0.08407, 0.3507, 0.08387, 0.3409, 0.09046, 0.3429, 0.09348, 0.3689, 0.08481, 0.3616, 0.08407, 0.3507, 0.08602, 0.3319, 0.07591, 0.3259, 0.07221, 0.3136, 0.08222, 0.3027, 0.08602, 0.3319, 0.08222, 0.3027, 0.09151, 0.3072, 0.1075, 0.333, 0.08033, 0.2953, 0.09175, 0.3019, 0.09151, 0.3072, 0.08222, 0.3027, 0.09824, 0.989, 0.08166, 0.9874, 0.07335, 0.9692, 0.1, 0.9661, 0.09082, 0.9486, 0.07752, 0.9448, 0.07795, 0.94, 0.08484, 0.9439, 0.3436, 0.8132, 0.3405, 0.8075, 0.3514, 0.8003, 0.08484, 0.9439, 0.07795, 0.94, 0.0772, 0.9352, 0.08724, 0.9243, 0.1075, 0.333, 0.1019, 0.3362, 0.08602, 0.3319, 0.1019, 0.3362, 0.1004, 0.3497, 0.09046, 0.3429, 0.08602, 0.3319, 0.1004, 0.3497, 0.1034, 0.357, 0.09348, 0.3689, 0.09046, 0.3429, 0.1034, 0.357, 0.1053, 0.366, 0.09348, 0.3689, 0.6445, 0.2606, 0.6427, 0.2683, 0.6227, 0.2562, 0.6323, 0.2386, 0.07842, 0.3789, 0.09325, 0.3806, 0.095, 0.4147, 0.07677, 0.3862, 0.6394, 0.2817, 0.6227, 0.2562, 0.6427, 0.2683, 0.09325, 0.3806, 0.09348, 0.3689, 0.1053, 0.366, 0.09669, 0.3797, 0.6043, 0.3181, 0.6068, 0.2623, 0.6227, 0.2562, 0.6181, 0.3106, 0.6068, 0.2623, 0.6088, 0.2538, 0.6124, 0.2528, 0.6227, 0.2562, 0.6124, 0.2528, 0.6124, 0.2359, 0.6323, 0.2386, 0.6227, 0.2562, 0.1199, 0.4487, 0.1039, 0.4618, 0.09376, 0.4411, 0.1007, 0.4343, 0.09343, 0.4511, 0.1039, 0.4618, 0.08936, 0.4601, 0.1039, 0.4618, 0.09343, 0.4511, 0.09376, 0.4411, 0.08268, 0.4613, 0.07729, 0.4767, 0.07517, 0.4762, 0.08139, 0.4596, 0.08268, 0.4613, 0.07517, 0.4762, 0.07782, 0.4627, 0.08936, 0.4601, 0.08226, 0.4789, 0.07729, 0.4767, 0.08268, 0.4613, 0.08226, 0.4789, 0.08177, 0.4937, 0.07289, 0.49, 0.07729, 0.4767, 0.1039, 0.4618, 0.09273, 0.4862, 0.08226, 0.4789, 0.08936, 0.4601, 0.09273, 0.4862, 0.1015, 0.4953, 0.08177, 0.4937, 0.08226, 0.4789, 0.1358, 0.4601, 0.1374, 0.4636, 0.1373, 0.4682, 0.1039, 0.4618, 0.1373, 0.4682, 0.1255, 0.492, 0.09273, 0.4862, 0.1039, 0.4618, 0.1255, 0.492, 0.1237, 0.4983, 0.1015, 0.4953, 0.09273, 0.4862, 0.1012, 0.505, 0.08177, 0.4937, 0.1015, 0.4953, 0.1015, 0.4953, 0.1237, 0.4983, 0.1211, 0.5066, 0.1012, 0.505, 0.1327, 0.8777, 0.09178, 0.9014, 0.09021, 0.8832, 0.1188, 0.8732, 0.09021, 0.8832, 0.09178, 0.9014, 0.08799, 0.8984, 0.08749, 0.8877, 0.08799, 0.8984, 0.08366, 0.9111, 0.08154, 0.8971, 0.08749, 0.8877, 0.09178, 0.9014, 0.08724, 0.9243, 0.08366, 0.9111, 0.08799, 0.8984, 0.3764, 0.5363, 0.3581, 0.5506, 0.3485, 0.5299, 0.3622, 0.5241, 0.331, 0.5407, 0.3285, 0.5287, 0.3423, 0.5194, 0.3485, 0.5299, 0.3423, 0.5194, 0.3424, 0.5107, 0.3503, 0.5038, 0.352, 0.5153, 0.07125, 0.571, 0.07555, 0.5954, 0.06787, 0.5818, 0.06784, 0.5712, 0.4159, 0.6711, 0.4239, 0.6723, 0.4227, 0.6756, 0.07555, 0.5954, 0.07125, 0.571, 0.08821, 0.5754, 0.09314, 0.5844, 0.1005, 0.59, 0.08819, 0.5967, 0.07555, 0.5954, 0.09314, 0.5844, 0.352, 0.5153, 0.3503, 0.5038, 0.357, 0.5032, 0.3619, 0.5111, 0.3622, 0.5241, 0.3619, 0.5111, 0.3764, 0.5363, 0.3622, 0.5241, 0.352, 0.5153, 0.3619, 0.5111, 0.08821, 0.5754, 0.07125, 0.571, 0.087, 0.5689, 0.3485, 0.5299, 0.3581, 0.5506, 0.3509, 0.5649, 0.331, 0.5407, 0.3485, 0.5299, 0.3423, 0.5194, 0.352, 0.5153, 0.3622, 0.5241, 0.07555, 0.5954, 0.07395, 0.6176, 0.06671, 0.5906, 0.06787, 0.5818, 0.08819, 0.5967, 0.09795, 0.6133, 0.07395, 0.6176, 0.07555, 0.5954, 0.09795, 0.6133, 0.08819, 0.5967, 0.1005, 0.59, 0.1057, 0.6063, 0.3188, 0.5314, 0.3285, 0.5287, 0.331, 0.5407, 0.3223, 0.5453, 0.3223, 0.5453, 0.331, 0.5407, 0.3509, 0.5649, 0.3451, 0.5689, 0.3817, 0.5504, 0.3509, 0.5649, 0.3581, 0.5506, 0.3764, 0.5363, 0.3916, 0.5678, 0.3664, 0.5793, 0.3509, 0.5649, 0.3817, 0.5504, 0.3664, 0.5793, 0.3459, 0.5897, 0.3451, 0.5689, 0.3509, 0.5649, 0.3967, 0.5817, 0.3664, 0.5793, 0.3916, 0.5678, 0.3961, 0.5752, 0.3996, 0.609, 0.3739, 0.6214, 0.3664, 0.5793, 0.3967, 0.5817, 0.6043, 0.2335, 0.6084, 0.2359, 0.6088, 0.2538, 0.6068, 0.2623, 0.3459, 0.5897, 0.3664, 0.5793, 0.3739, 0.6214, 0.3188, 0.6289, 0.6088, 0.2538, 0.6084, 0.2359, 0.6124, 0.2359, 0.6124, 0.2528, 0.1039, 0.4618, 0.1199, 0.4487, 0.1358, 0.4601, 0.1407, 0.3983, 0.1053, 0.366, 0.1365, 0.3794, 0.1426, 0.3902, 0.1732, 0.9496, 0.1544, 0.9074, 0.1791, 0.9284, 0.1813, 0.9494, 0.1365, 0.3794, 0.1226, 0.36, 0.1245, 0.3553, 0.1375, 0.3698, 0.1226, 0.36, 0.1365, 0.3794, 0.1053, 0.366, 0.1075, 0.362, 0.1639, 0.9676, 0.1536, 0.9604, 0.1646, 0.9526, 0.1732, 0.9496, 0.1365, 0.3794, 0.1375, 0.3698, 0.1426, 0.3902, 0.1536, 0.9604, 0.1639, 0.9676, 0.1543, 0.9841, 0.1348, 0.9644, 0.1348, 0.9644, 0.1296, 0.9949, 0.1013, 0.9927, 0.1, 0.9661, 0.1013, 0.9927, 0.09824, 0.989, 0.1, 0.9661, 0.08701, 0.9903, 0.08166, 0.9874, 0.09824, 0.989, 0.1075, 0.333, 0.1153, 0.344, 0.1034, 0.357, 0.1004, 0.3497, 0.1075, 0.333, 0.1004, 0.3497, 0.1019, 0.3362, 0.1075, 0.362, 0.1034, 0.357, 0.1153, 0.344, 0.1226, 0.36, 0.1034, 0.357, 0.1075, 0.362, 0.1053, 0.366, 0.1226, 0.36, 0.1153, 0.344, 0.1245, 0.3553, 0.1543, 0.9841, 0.1424, 0.9918, 0.1296, 0.9949, 0.1348, 0.9644, 0.1646, 0.9526, 0.1536, 0.9604, 0.1348, 0.9644, 0.1374, 0.9495, 0.1374, 0.9495, 0.1348, 0.9644, 0.1, 0.9661, 0.1166, 0.9518, 0.1166, 0.9518, 0.1, 0.9661, 0.09082, 0.9486, 0.1076, 0.9376, 0.1, 0.9661, 0.07335, 0.9692, 0.07752, 0.9448, 0.09082, 0.9486, 0.3405, 0.8075, 0.3436, 0.8132, 0.3402, 0.8214, 0.3182, 0.8337, 0.08724, 0.9243, 0.1076, 0.9376, 0.09082, 0.9486, 0.08484, 0.9439, 0.1076, 0.9376, 0.1281, 0.9295, 0.1374, 0.9495, 0.1166, 0.9518, 0.1281, 0.9295, 0.1544, 0.9074, 0.1646, 0.9526, 0.1374, 0.9495, 0.1732, 0.9496, 0.1646, 0.9526, 0.1544, 0.9074, 0.09178, 0.9014, 0.1274, 0.8985, 0.1076, 0.9376, 0.08724, 0.9243, 0.1076, 0.9376, 0.1274, 0.8985, 0.1281, 0.9295, 0.1274, 0.8985, 0.1509, 0.8937, 0.1544, 0.9074, 0.1281, 0.9295, 0.09178, 0.9014, 0.1327, 0.8777, 0.1509, 0.8937, 0.1274, 0.8985, 0.08724, 0.9243, 0.07335, 0.9197, 0.08366, 0.9111, 0.08366, 0.9111, 0.07335, 0.9197, 0.08154, 0.8971])
me_rock_medium_3.materials.append(mat_rocks)
me_rock_medium_3.use_remesh_preserve_volume = False
me_rock_medium_3.use_remesh_preserve_attributes = False
me_rock_medium_3.use_mirror_vertex_groups = False
me_rock_medium_3.update()
me_rock_medium_3.normals_split_custom_set([tuple(v) for v in zip(*[iter([-0.147, 0.2669, -0.9524, -0.1058, 0.2526, -0.9618, 0.04995, 0.5263, -0.8489, 0.1621, 0.4651, -0.8703, -0.1058, 0.2526, -0.9618, -0.2585, 0.2576, -0.931, -0.2916, 0.6299, -0.7199, 0.04995, 0.5263, -0.8489, 0.04995, 0.5263, -0.8489, -0.2916, 0.6299, -0.7199, 0.04571, 0.603, -0.7964, 0.1141, 0.6512, -0.7503, -0.2585, 0.2576, -0.931, -0.6198, 0.281, -0.7327, -0.5441, 0.613, -0.5729, -0.2916, 0.6299, -0.7199, -0.5441, 0.613, -0.5729, -0.5507, 0.7802, -0.2966, -0.3016, 0.9407, -0.1553, -0.2916, 0.6299, -0.7199, -0.03337, 0.9628, 0.2682, 0.04105, 0.8418, 0.5382, -0.135, 0.7468, 0.6512, 0.02959, 0.9253, 0.3782, -0.5507, 0.7802, -0.2966, -0.1895, 0.9812, 0.0368, -0.1895, 0.9812, 0.0368, -0.3016, 0.9407, -0.1553, 0.3206, 0.7871, 0.5269, 0.02528, 0.7682, 0.6397, 0.1808, 0.4994, 0.8473, 0.04105, 0.8418, 0.5382, 0.04105, 0.8418, 0.5382, 0.1808, 0.4994, 0.8473, -0.135, 0.7468, 0.6512, 0.02528, 0.7682, 0.6397, 0.5433, 0.7333, 0.4087, 0.799, 0.5414, 0.2616, 0.1808, 0.4994, 0.8473, 0.05404, 0.9021, 0.4281, 0.06515, 0.6831, 0.7275, 0.1182, 0.5335, 0.8375, 0.1541, 0.7963, 0.5849, 0.06515, 0.6831, 0.7275, -0.135, 0.7468, 0.6512, 0.1808, 0.4994, 0.8473, 0.0603, 0.4152, 0.9077, 0.2159, 0.3374, 0.9163, 0.2049, 0.3399, 0.9179, 0.0603, 0.4152, 0.9077, 0.1808, 0.4994, 0.8473, 0.5433, 0.7333, 0.4087, 0.02528, 0.7682, 0.6397, -0.352, 0.7507, 0.559, -0.352, 0.7507, 0.559, -0.6167, 0.6936, -0.3724, -0.5507, 0.7802, -0.2966, -0.5441, 0.613, -0.5729, -0.6495, 0.6687, -0.3618, -0.5871, 0.1112, -0.8019, -0.6146, 0.08517, -0.7842, -0.6198, 0.281, -0.7327, -0.2585, 0.2576, -0.931, -0.09236, 0.2031, -0.9748, -0.1108, 0.2075, -0.9719, -0.2585, 0.2576, -0.931, -0.1058, 0.2526, -0.9618, -0.06568, 0.1966, -0.9783, -0.09236, 0.2031, -0.9748, -0.1058, 0.2526, -0.9618, -0.147, 0.2669, -0.9524, -0.6495, 0.6687, -0.3618, -0.5441, 0.613, -0.5729, -0.6198, 0.281, -0.7327, -0.5916, 0.6987, -0.4023, -0.5598, 0.6976, -0.4472, -0.5598, 0.6976, -0.4472, -0.5672, 0.698, -0.4372, 0.4717, 0.8793, 0.06639, 0.6197, 0.7631, -0.1837, 0.5433, 0.7333, 0.4087, 0.4804, 0.866, 0.1388, 0.6302, 0.677, -0.3802, 0.6197, 0.7631, -0.1837, 0.4912, 0.7986, -0.3479, 0.1903, 0.8128, -0.5505, 0.799, 0.5414, 0.2616, 0.5433, 0.7333, 0.4087, 0.6197, 0.7631, -0.1837, 0.6302, 0.677, -0.3802, 0.4505, 0.8908, -0.05996, 0.4912, 0.7986, -0.3479, 0.6197, 0.7631, -0.1837, 0.4717, 0.8793, 0.06639, -0.6495, 0.6687, -0.3618, -0.5916, 0.6987, -0.4023, -0.5672, 0.698, -0.4372, -0.6167, 0.6936, -0.3724, -0.7504, 0.614, 0.2448, -0.6945, 0.6147, 0.3738, -0.5837, 0.5926, 0.555, -0.7504, 0.614, 0.2448, -0.1282, 0.8988, -0.4192, 0.6302, 0.677, -0.3802, 0.1903, 0.8128, -0.5505, -0.07856, 0.8668, -0.4925, -0.4718, 0.8086, -0.3516, 0.02924, 0.4235, -0.9054, 0.02924, 0.4235, -0.9054, -0.4732, 0.809, -0.3488, -0.5837, 0.5926, 0.555, -0.6945, 0.6147, 0.3738, -0.4963, 0.5633, 0.6606, -0.4963, 0.5633, 0.6606, -0.07856, 0.8668, -0.4925, -0.1848, 0.942, -0.2803, -0.1891, 0.936, -0.297, -0.1282, 0.8988, -0.4192, -0.1848, 0.942, -0.2803, -0.1587, 0.9705, -0.1817, -0.1891, 0.936, -0.297, -0.2678, 0.9282, -0.2582, -0.2985, 0.9263, -0.2297, -0.3225, 0.8362, -0.4436, -0.2558, 0.9277, -0.2718, 0.3886, 0.7683, 0.5087, 0.4322, 0.7229, 0.5391, 0.5609, 0.7435, 0.3642, 0.3886, 0.7683, 0.5087, 0.5609, 0.7435, 0.3642, 0.4322, 0.7229, 0.5391, 0.5881, 0.4978, 0.6375, 0.7047, 0.5171, 0.4858, 0.5881, 0.4978, 0.6375, 0.4322, 0.7229, 0.5391, 0.4413, 0.7063, 0.5535, 0.5028, 0.5613, 0.6573, -0.3225, 0.8362, -0.4436, -0.07172, 0.7395, -0.6694, -0.2558, 0.9277, -0.2718, 0.02178, 0.5437, -0.839, -0.07172, 0.7395, -0.6694, -0.3225, 0.8362, -0.4436, -0.5652, 0.6106, -0.5548, -0.6529, 0.5441, 0.527, -0.4718, 0.8086, -0.3516, -0.4732, 0.809, -0.3488, -0.7964, 0.5566, 0.2363, -0.7964, 0.5566, 0.2363, -0.6237, 0.6995, 0.3488, -0.6268, 0.5974, 0.5003, -0.6529, 0.5441, 0.527, -0.6237, 0.6995, 0.3488, -0.4175, 0.8759, 0.2417, -0.5112, 0.8368, 0.196, -0.6268, 0.5974, 0.5003, 0.1182, 0.5335, 0.8375, 0.06515, 0.6831, 0.7275, 0.0603, 0.4152, 0.9077, 0.2049, 0.3399, 0.9179, 0.02959, 0.9253, 0.3782, -0.135, 0.7468, 0.6512, 0.06515, 0.6831, 0.7275, 0.05404, 0.9021, 0.4281, -0.3225, 0.8362, -0.4436, -0.642, 0.7661, -0.02896, -0.7964, 0.5566, 0.2363, -0.5652, 0.6106, -0.5548, -0.642, 0.7661, -0.02896, -0.491, 0.8485, 0.1974, -0.6237, 0.6995, 0.3488, -0.7964, 0.5566, 0.2363, -0.491, 0.8485, 0.1974, -0.3055, 0.9256, 0.2237, -0.4175, 0.8759, 0.2417, -0.6237, 0.6995, 0.3488, -0.642, 0.7661, -0.02896, -0.3225, 0.8362, -0.4436, -0.2985, 0.9263, -0.2297, -0.3698, 0.9212, -0.1206, -0.642, 0.7661, -0.02896, -0.3698, 0.9212, -0.1206, -0.3823, 0.922, 0.06189, -0.491, 0.8485, 0.1974, -0.3823, 0.922, 0.06189, -0.2813, 0.951, 0.128, -0.3055, 0.9256, 0.2237, -0.491, 0.8485, 0.1974, -0.2813, 0.951, 0.128, -0.2041, 0.974, 0.0987, -0.2203, 0.961, 0.167, -0.3055, 0.9256, 0.2237, -0.2203, 0.961, 0.167, -0.2488, 0.9215, 0.2981, -0.4175, 0.8759, 0.2417, -0.3055, 0.9256, 0.2237, -0.5116, 0.8415, 0.1739, -0.5116, 0.8415, 0.1739, -0.5112, 0.8368, 0.196, -0.4175, 0.8759, 0.2417, -0.1518, 0.9489, 0.2767, -0.08095, 0.9729, 0.2166, 0.05404, 0.9021, 0.4281, -0.1518, 0.9489, 0.2767, 0.02959, 0.9253, 0.3782, 0.05404, 0.9021, 0.4281, -0.08095, 0.9729, 0.2166, 0.02959, 0.9253, 0.3782, -0.08095, 0.9729, 0.2166, -0.01515, 0.9902, 0.1388, -0.03337, 0.9628, 0.2682, 0.1701, 0.7838, -0.5972, 0.1937, 0.726, -0.6598, 0.1141, 0.6512, -0.7503, 0.04571, 0.603, -0.7964, 0.04995, 0.5263, -0.8489, 0.1141, 0.6512, -0.7503, 0.1937, 0.726, -0.6598, 0.1987, 0.7263, -0.6581, 0.1987, 0.7263, -0.6581, 0.3656, 0.5637, -0.7407, 0.1621, 0.4651, -0.8703, 0.04995, 0.5263, -0.8489, 0.5307, 0.3454, -0.774, 0.5263, 0.3345, -0.7817, 0.2128, 0.5875, -0.7807, 0.1911, 0.5658, -0.8021, 0.04324, 0.7336, -0.6782, 0.1911, 0.5658, -0.8021, 0.2128, 0.5875, -0.7807, 0.1487, 0.7242, -0.6734, 0.1701, 0.7838, -0.5972, 0.04324, 0.7336, -0.6782, 0.1487, 0.7242, -0.6734, 0.1937, 0.726, -0.6598, 0.1987, 0.7263, -0.6581, 0.1937, 0.726, -0.6598, 0.1487, 0.7242, -0.6734, 0.247, 0.7062, -0.6635, 0.247, 0.7062, -0.6635, 0.1487, 0.7242, -0.6734, 0.2128, 0.5875, -0.7807, 0.3652, 0.6097, -0.7035, 0.3652, 0.6097, -0.7035, 0.2128, 0.5875, -0.7807, 0.5263, 0.3345, -0.7817, 0.5023, 0.1283, -0.8551, 0.5023, 0.1283, -0.8551, 0.5147, 0.7808, -0.3543, 0.3652, 0.6097, -0.7035, 0.5147, 0.7808, -0.3543, 0.3656, 0.5637, -0.7407, 0.247, 0.7062, -0.6635, 0.3652, 0.6097, -0.7035, 0.3656, 0.5637, -0.7407, 0.1987, 0.7263, -0.6581, 0.247, 0.7062, -0.6635, 0.3656, 0.5637, -0.7407, 0.5302, 0.06129, -0.8457, 0.5176, 0.07277, -0.8525, 0.1621, 0.4651, -0.8703, 0.567, 0.02672, -0.8233, 0.5176, 0.07277, -0.8525, 0.5302, 0.06129, -0.8457, 0.567, 0.02672, -0.8233, 0.883, 0.001504, -0.4694, 0.8359, -0.04954, -0.5466, 0.8359, -0.04954, -0.5466, 0.9126, 0.04061, -0.4068, 0.9126, 0.04061, -0.4068, 0.9396, 0.08549, -0.3313, 0.9396, 0.08549, -0.3313, 0.883, 0.001504, -0.4694, 0.2726, -0.1608, -0.9486, 0.2902, -0.1348, -0.9474, 0.5023, 0.1283, -0.8551, 0.4434, -0.06636, -0.8939, 0.2248, -0.2289, -0.9471, 0.2726, -0.1608, -0.9486, 0.4434, -0.06636, -0.8939, 0.2248, -0.2289, -0.9471, 0.4434, -0.06636, -0.8939, 0.6767, 0.121, -0.7263, 0.6153, 0.2006, -0.7623, 0.6202, 0.1548, -0.769, 0.6603, 0.2379, -0.7123, 0.6801, 0.1629, -0.7148, 0.5263, 0.3345, -0.7817, 0.5307, 0.3454, -0.774, 0.6801, 0.1629, -0.7148, 0.6767, 0.121, -0.7263, 0.4434, -0.06636, -0.8939, 0.5023, 0.1283, -0.8551, 0.6801, 0.1629, -0.7148, 0.5023, 0.1283, -0.8551, 0.5263, 0.3345, -0.7817, 0.4629, -0.04238, -0.8854, 0.4681, -0.1721, -0.8667, 0.4722, 0.03926, -0.8806, 0.4884, 0.02601, -0.8723, 0.4722, 0.03926, -0.8806, 0.5079, 0.01737, -0.8612, 0.4052, 0.01889, -0.914, 0.4884, 0.02601, -0.8723, 0.4884, 0.02601, -0.8723, 0.4052, 0.01889, -0.914, 0.3338, 0.01975, -0.9424, 0.1698, 0.9845, 0.04334, 0.1698, 0.9845, 0.04334, 0.02575, 0.9997, 0.002862, 0.1954, 0.9745, 0.1104, -0.04166, 0.6544, -0.755, -0.04166, 0.6544, -0.755, -0.04166, 0.6544, -0.755, -0.04166, 0.6544, -0.755, -0.4947, 0.0365, -0.8683, -0.4947, 0.0365, -0.8683, -0.4538, -0.2498, -0.8554, -0.6855, 0.001441, -0.728, -0.4538, -0.2498, -0.8554, -0.388, -0.4936, -0.7784, -0.3911, -0.4842, -0.7827, -0.609, -0.1953, -0.7688, -0.3892, -0.5046, -0.7707, -0.4476, -0.4259, -0.7863, -0.3869, -0.5075, -0.7699, -0.609, -0.1953, -0.7688, -0.6855, 0.001441, -0.728, -0.4538, -0.2498, -0.8554, -0.609, -0.1953, -0.7688, -0.8247, -0.03296, -0.5646, -0.8272, -0.02737, -0.5612, -0.8247, -0.03296, -0.5646, -0.609, -0.1953, -0.7688, -0.8244, -0.05393, -0.5634, -0.8733, -0.02987, -0.4862, -0.8244, -0.05393, -0.5634, -0.8216, -0.09078, -0.5628, -0.9047, -0.2777, -0.3232, -0.8733, -0.02987, -0.4862, -0.8067, -0.5878, -0.06165, -0.8067, -0.5878, -0.06165, -0.798, -0.5964, -0.0867, -0.9047, -0.2777, -0.3232, -0.798, -0.5964, -0.0867, -0.7881, -0.605, -0.113, -0.9106, -0.3645, -0.1947, -0.9047, -0.2777, -0.3232, -0.9106, -0.3645, -0.1947, -0.9564, 0.05077, -0.2876, -0.8733, -0.02987, -0.4862, -0.9047, -0.2777, -0.3232, -0.9763, 0.1134, 0.1841, -0.9763, 0.1134, 0.1841, -0.9685, 0.07333, 0.2381, -0.9679, 0.07092, 0.2413, -0.7858, 0.5546, 0.2737, -0.8606, 0.5091, 0.01674, -0.9217, 0.3839, -0.0559, -0.9217, 0.3839, -0.0559, -0.9685, 0.07333, 0.2381, -0.9553, 0.03066, 0.2939, -0.9553, 0.03066, 0.2939, -0.9679, 0.07092, 0.2413, -0.7858, 0.5546, 0.2737, -0.707, 0.435, 0.5576, -0.7072, 0.4305, 0.5608, -0.7091, 0.5191, 0.4772, -0.7858, 0.5546, 0.2737, -0.7091, 0.5191, 0.4772, -0.7195, 0.6585, 0.2206, -0.6892, 0.699, 0.191, -0.6892, 0.699, 0.191, -0.8606, 0.5091, 0.01674, -0.7858, 0.5546, 0.2737, -0.9949, 0.06203, 0.07913, -0.9895, 0.1205, 0.0802, -0.992, 0.09536, 0.08318, -0.9947, 0.06331, 0.08051, -0.9895, 0.1205, 0.0802, -0.9697, 0.2354, 0.06576, -0.992, 0.09536, 0.08318, -0.2381, 0.9244, -0.298, 0.01385, 0.9998, 0.01582, -0.2344, 0.9386, -0.2531, -0.2359, 0.9296, -0.2833, 0.01385, 0.9998, 0.01582, 0.02575, 0.9997, 0.002862, -0.2248, 0.9676, -0.1146, -0.2344, 0.9386, -0.2531, -0.2381, 0.9244, -0.298, -0.1259, 0.9736, -0.1903, 0.01385, 0.9998, 0.01582, 0.02575, 0.9997, 0.002862, 0.01385, 0.9998, 0.01582, 0.1843, 0.9717, 0.1477, 0.1954, 0.9745, 0.1104, -0.186, 0.8227, 0.5372, -0.03126, 0.8779, 0.4778, -0.1293, 0.8461, 0.5171, -0.186, 0.8227, 0.5372, 0.01385, 0.9998, 0.01582, -0.1259, 0.9736, -0.1903, 0.1696, 0.9736, 0.1527, 0.1843, 0.9717, 0.1477, -0.03126, 0.8779, 0.4778, 0.0308, 0.8925, 0.4501, -0.1293, 0.8461, 0.5171, -0.7994, 0.1912, 0.5695, -0.7284, 0.5077, 0.4601, -0.6123, 0.1333, 0.7793, -0.6657, 0.119, 0.7367, -0.7284, 0.5077, 0.4601, -0.6657, 0.5763, 0.474, -0.3603, 0.9054, 0.2244, -0.4814, 0.8699, 0.1072, -0.6657, 0.5763, 0.474, -0.5497, 0.5465, 0.6317, -0.3526, 0.8445, 0.4031, -0.3603, 0.9054, 0.2244, -0.5497, 0.5465, 0.6317, -0.64, 0.3646, 0.6763, -0.4492, 0.7778, 0.4396, -0.3526, 0.8445, 0.4031, -0.64, 0.3646, 0.6763, -0.6311, 0.3911, 0.6699, -0.6318, 0.6244, 0.4593, -0.4492, 0.7778, 0.4396, -0.6311, 0.3911, 0.6699, -0.5052, 0.4061, 0.7615, -0.6537, 0.5938, 0.4692, -0.6318, 0.6244, 0.4593, -0.5052, 0.4061, 0.7615, -0.2037, 0.3836, 0.9008, -0.1766, 0.3944, 0.9018, -0.1766, 0.3944, 0.9018, -0.5052, 0.4061, 0.7615, -0.351, 0.2861, 0.8916, -0.2108, 0.3807, 0.9004, -0.2037, 0.3836, 0.9008, 0.5484, 0.3864, 0.7416, 0.5636, 0.5958, 0.5722, 0.5881, 0.4978, 0.6375, 0.5028, 0.5613, 0.6573, 0.5636, 0.5958, 0.5722, 0.785, 0.356, 0.507, 0.7047, 0.5171, 0.4858, 0.5881, 0.4978, 0.6375, 0.8324, 0.4585, 0.3112, 0.7173, 0.6915, 0.08584, 0.5609, 0.7435, 0.3642, 0.7047, 0.5171, 0.4858, 0.7173, 0.6915, 0.08584, 0.6089, 0.7924, 0.03699, 0.6464, 0.756, 0.1028, 0.5609, 0.7435, 0.3642, 0.58, 0.8121, 0.06437, 0.6089, 0.7924, 0.03699, 0.7173, 0.6915, 0.08584, 0.691, 0.7182, 0.08157, 0.691, 0.7182, 0.08157, 0.7354, 0.6662, 0.1241, 0.6265, 0.7697, 0.1226, 0.58, 0.8121, 0.06437, 0.6265, 0.7697, 0.1226, 0.7354, 0.6662, 0.1241, 0.7782, 0.6082, 0.1564, 0.7263, 0.6694, 0.1563, 0.7782, 0.6082, 0.1564, 0.7496, 0.6389, 0.1729, 0.7263, 0.6694, 0.1563, 0.9465, 0.2787, 0.1629, 0.7354, 0.6662, 0.1241, 0.691, 0.7182, 0.08157, 0.9148, 0.3649, 0.1731, 0.7782, 0.6082, 0.1564, 0.7354, 0.6662, 0.1241, 0.9465, 0.2787, 0.1629, 0.9228, 0.2755, 0.2693, 0.691, 0.7182, 0.08157, 0.7173, 0.6915, 0.08584, 0.8324, 0.4585, 0.3112, 0.785, 0.356, 0.507, 0.9596, 0.1348, 0.2469, 0.8324, 0.4585, 0.3112, 0.7047, 0.5171, 0.4858, 0.9596, 0.1348, 0.2469, 0.9228, 0.2755, 0.2693, 0.8324, 0.4585, 0.3112, 0.6153, 0.2006, -0.7623, 0.5612, 0.3404, -0.7545, 0.5612, 0.3404, -0.7545, 0.5688, 0.2621, -0.7796, 0.6202, 0.1548, -0.769, 0.6153, 0.2006, -0.7623, 0.5688, 0.2621, -0.7796, 0.3297, 0.7186, 0.6122, 0.3277, 0.7789, 0.5347, 0.3285, 0.649, 0.6862, 0.3285, 0.649, 0.6862, 0.4626, 0.8651, 0.1942, 0.5147, 0.8554, 0.05823, 0.3277, 0.7789, 0.5347, 0.3297, 0.7186, 0.6122, 0.9148, 0.3649, 0.1731, 0.691, 0.7182, 0.08157, 0.9228, 0.2755, 0.2693, 0.9841, 0.01881, 0.1764, 0.9863, 0.01563, 0.1645, 0.9228, 0.2755, 0.2693, 0.9596, 0.1348, 0.2469, 0.5808, 0.7916, -0.1898, 0.5808, 0.7916, -0.1898, 0.5147, 0.8554, 0.05823, 0.4626, 0.8651, 0.1942, 0.9863, 0.01563, 0.1645, 0.9833, -0.001815, 0.1818, 0.9148, 0.3649, 0.1731, 0.9228, 0.2755, 0.2693, 0.9465, 0.2787, 0.1629, 0.9148, 0.3649, 0.1731, 0.9833, -0.001815, 0.1818, 0.9827, -0.004092, 0.1852, 0.2791, 0.8676, -0.4116, 0.2791, 0.8676, -0.4116, 0.9597, 0.09537, 0.2642, 0.7931, 0.6086, 0.02249, 0.9597, 0.09537, 0.2642, 0.9841, 0.01881, 0.1764, 0.9596, 0.1348, 0.2469, 0.9037, 0.1766, 0.39, 0.785, 0.356, 0.507, 0.5636, 0.5958, 0.5722, 0.5794, 0.6318, 0.5149, 0.7682, 0.5001, 0.3998, 0.9037, 0.1766, 0.39, 0.9596, 0.1348, 0.2469, 0.785, 0.356, 0.507, 0.7682, 0.5001, 0.3998, 0.9597, 0.09537, 0.2642, 0.9625, -0.01066, 0.271, 0.7931, 0.6086, 0.02249, 0.9625, -0.01066, 0.271, 0.9526, -0.0206, 0.3036, 0.9542, -0.02224, 0.2984, 0.7931, 0.6086, 0.02249, 0.9526, -0.0206, 0.3036, 0.9538, -0.000854, 0.3004, 0.9509, 0.01164, 0.3092, 0.9542, -0.02224, 0.2984, 0.9538, -0.000854, 0.3004, 0.9587, 0.05887, 0.2781, 0.9537, 0.04658, 0.2972, 0.9509, 0.01164, 0.3092, 0.9587, 0.05887, 0.2781, 0.9668, 0.07356, 0.2447, 0.9613, 0.06305, 0.2681, 0.9537, 0.04658, 0.2972, 0.9668, 0.07356, 0.2447, 0.9565, 0.04154, 0.2886, 0.9613, 0.06305, 0.2681, -0.6221, 0.5342, 0.5724, -0.6141, 0.6181, 0.4907, -0.5355, 0.5134, 0.6706, -0.5852, 0.6043, 0.5407, -0.8323, 0.5236, 0.1819, -0.8323, 0.5236, 0.1819, -0.8323, 0.5236, 0.1819, -0.8417, 0.1932, 0.5042, -0.6657, 0.5763, 0.474, -0.7284, 0.5077, 0.4601, -0.7994, 0.1912, 0.5695, -0.9097, 0.2579, 0.3255, -0.8417, 0.1932, 0.5042, -0.7994, 0.1912, 0.5695, -0.9097, 0.2579, 0.3255, -0.6937, 0.1108, 0.7116, -0.7994, 0.1912, 0.5695, -0.6657, 0.119, 0.7367, -0.6937, 0.1108, 0.7116, -0.9957, 0.05641, 0.07306, -0.9949, 0.06203, 0.07913, -0.9947, 0.06331, 0.08051, -0.9957, 0.05641, 0.07306, -0.6855, 0.001441, -0.728, -0.609, -0.1953, -0.7688, -0.8272, -0.02737, -0.5612, -0.8281, -0.02743, -0.5599, -0.4827, 0.7147, 0.5062, -0.5852, 0.6043, 0.5407, -0.5355, 0.5134, 0.6706, -0.4396, 0.7821, 0.4416, -0.5257, 0.5162, 0.6761, -0.7091, 0.5191, 0.4772, -0.6297, 0.5016, 0.5932, -0.5159, 0.585, 0.6258, -0.7072, 0.4305, 0.5608, -0.672, 0.4513, 0.5871, -0.6297, 0.5016, 0.5932, -0.7091, 0.5191, 0.4772, -0.5159, 0.585, 0.6258, -0.4328, 0.5982, 0.6744, -0.4053, 0.5371, 0.7397, -0.5257, 0.5162, 0.6761, -0.6371, 0.07667, 0.767, -0.5497, 0.5465, 0.6317, -0.6657, 0.5763, 0.474, -0.8417, 0.1932, 0.5042, -0.5742, 0.08065, 0.8147, -0.555, 0.06752, 0.8291, -0.5324, 0.05235, 0.8449, -0.5742, 0.08065, 0.8147, -0.555, 0.06752, 0.8291, -0.5538, 0.03382, 0.832, -0.5846, 0.02796, 0.8108, -0.5324, 0.05235, 0.8449, -0.6425, 0.05272, 0.7645, -0.6145, 0.1568, 0.7731, -0.5044, 0.2142, 0.8365, -0.6588, 0.07839, 0.7482, -0.6145, 0.1568, 0.7731, -0.649, 0.52, 0.5553, -0.5355, 0.5134, 0.6706, -0.5044, 0.2142, 0.8365, -0.4827, 0.7147, 0.5062, -0.4178, 0.7825, 0.4617, -0.4328, 0.5982, 0.6744, -0.5159, 0.585, 0.6258, -0.4396, 0.7821, 0.4416, -0.3014, 0.9012, 0.3115, -0.4178, 0.7825, 0.4617, -0.4827, 0.7147, 0.5062, -0.5538, 0.03382, 0.832, -0.6425, 0.05272, 0.7645, -0.6588, 0.07839, 0.7482, -0.5846, 0.02796, 0.8108, -0.5159, 0.585, 0.6258, -0.6297, 0.5016, 0.5932, -0.5852, 0.6043, 0.5407, -0.4827, 0.7147, 0.5062, -0.672, 0.4513, 0.5871, -0.6221, 0.5342, 0.5724, -0.5852, 0.6043, 0.5407, -0.6297, 0.5016, 0.5932, -0.6327, -0.006499, 0.7743, -0.64, 0.3646, 0.6763, -0.5497, 0.5465, 0.6317, -0.6105, 0.009049, 0.792, -0.6105, 0.009049, 0.792, -0.5497, 0.5465, 0.6317, -0.6371, 0.07667, 0.767, -0.4396, 0.7821, 0.4416, -0.482, 0.8395, 0.251, -0.1201, 0.9829, -0.1399, -0.3014, 0.9012, 0.3115, -0.482, 0.8395, 0.251, -0.4396, 0.7821, 0.4416, -0.5355, 0.5134, 0.6706, -0.649, 0.52, 0.5553, -0.7006, 0.03581, 0.7126, -0.6328, 0.1182, 0.7652, -0.64, 0.3646, 0.6763, -0.6327, -0.006499, 0.7743, -0.7445, 0.4866, 0.4571, -0.7401, 0.4982, 0.4518, -0.7341, 0.574, 0.3629, -0.649, 0.52, 0.5553, -0.6389, 0.1056, 0.762, -0.6403, 0.02962, 0.7676, -0.6159, 0.002763, 0.7879, -0.6448, 0.1636, 0.7466, -0.1251, 0.984, -0.127, -0.1775, 0.9709, -0.1609, -0.1085, 0.9612, -0.2536, -0.7507, 0.1739, 0.6373, -0.6911, 0.1581, 0.7053, -0.6328, 0.1182, 0.7652, -0.7006, 0.03581, 0.7126, -0.482, 0.8395, 0.251, -0.1251, 0.984, -0.127, -0.1085, 0.9612, -0.2536, -0.1201, 0.9829, -0.1399, -0.6328, 0.1182, 0.7652, -0.5596, 0.1512, 0.8149, -0.6311, 0.3911, 0.6699, -0.64, 0.3646, 0.6763, -0.5596, 0.1512, 0.8149, -0.351, 0.2861, 0.8916, -0.5052, 0.4061, 0.7615, -0.6311, 0.3911, 0.6699, -0.5678, 0.1844, 0.8023, -0.5661, 0.1489, 0.8108, -0.6911, 0.1581, 0.7053, -0.7507, 0.1739, 0.6373, -0.5661, 0.1489, 0.8108, -0.5596, 0.1512, 0.8149, -0.6328, 0.1182, 0.7652, -0.6911, 0.1581, 0.7053, -0.5678, 0.1844, 0.8023, -0.5441, 0.1759, 0.8204, -0.5596, 0.1512, 0.8149, -0.5661, 0.1489, 0.8108, -0.1251, 0.984, -0.127, -0.1626, 0.9852, 0.05455, -0.2485, 0.9683, -0.02373, -0.1775, 0.9709, -0.1609, -0.2485, 0.9683, -0.02373, -0.1626, 0.9852, 0.05455, -0.2198, 0.9612, 0.1665, -0.2198, 0.9612, 0.1665, -0.2485, 0.9683, -0.02373, -0.3684, 0.9234, -0.1073, -0.3204, 0.9463, -0.04334, -0.3353, 0.9372, -0.09646, -0.3684, 0.9234, -0.1073, -0.2978, 0.9545, -0.01417, -0.2978, 0.9545, -0.01417, -0.3204, 0.9463, -0.04334, -0.5251, 0.7352, 0.4286, -0.3756, 0.7801, 0.5004, -0.4648, 0.7565, 0.46, -0.5251, 0.7352, 0.4286, -0.3353, 0.9372, -0.09646, -0.1775, 0.9709, -0.1609, -0.2485, 0.9683, -0.02373, -0.5596, 0.1512, 0.8149, -0.5441, 0.1759, 0.8204, -0.351, 0.2861, 0.8916, -0.3756, 0.7801, 0.5004, -0.2787, 0.806, 0.5223, -0.2377, 0.8192, 0.522, -0.4648, 0.7565, 0.46, -0.2787, 0.806, 0.5223, -0.07819, 0.8554, 0.5121, -0.2377, 0.8192, 0.522, -0.7317, 0.4908, 0.473, -0.7408, 0.4752, 0.4747, -0.7543, 0.451, 0.477, -0.7317, 0.4908, 0.473, -0.7408, 0.4752, 0.4747, -0.7401, 0.4982, 0.4518, -0.7445, 0.4866, 0.4571, -0.7543, 0.451, 0.477, -0.5615, -0.7494, 0.3509, -0.5387, -0.7765, 0.3268, -0.5387, -0.7765, 0.3268, -0.5447, -0.7718, 0.328, -0.5615, -0.7494, 0.3509, -0.5447, -0.7718, 0.328, -0.5528, -0.7654, 0.3296, -0.4898, -0.7869, 0.3754, -0.1582, -0.9807, -0.1152, -0.1233, -0.9921, -0.02289, -0.3128, -0.9498, 0.00725, -0.3128, -0.9498, 0.00725, -0.1233, -0.9921, -0.02289, -0.09517, -0.9832, -0.1555, -0.09621, -0.9844, -0.1474, -0.06012, -0.9941, -0.08973, -0.1057, -0.984, -0.1434, -0.1263, -0.9804, -0.1514, -0.1492, -0.9757, -0.1603, -0.1492, -0.9757, -0.1603, 0.4434, -0.4947, -0.7475, 0.4681, -0.1721, -0.8667, 0.4629, -0.04238, -0.8854, 0.4761, -0.8555, -0.2035, 0.451, -0.8305, -0.3268, 0.451, -0.8305, -0.3268, 0.4755, -0.855, -0.207, -0.4898, -0.7869, 0.3754, -0.5344, -0.7447, 0.3999, -0.5615, -0.7494, 0.3509, -0.5344, -0.7447, 0.3999, -0.6162, -0.4554, 0.6426, -0.6485, -0.5359, 0.5406, -0.5615, -0.7494, 0.3509, -0.6162, -0.4554, 0.6426, -0.5219, -0.4531, 0.7227, -0.6149, -0.0115, 0.7885, -0.6485, -0.5359, 0.5406, -0.5219, -0.4531, 0.7227, -0.3912, -0.3021, 0.8693, -0.6149, -0.0115, 0.7885, -0.668, 0.152, 0.7285, -0.649, 0.1621, 0.7433, -0.6159, 0.002763, 0.7879, -0.6072, 0.0482, 0.7931, -0.649, 0.52, 0.5553, -0.7341, 0.574, 0.3629, -0.7409, 0.6082, 0.2849, -0.482, 0.8395, 0.251, -0.6448, 0.1636, 0.7466, -0.6159, 0.002763, 0.7879, -0.649, 0.1621, 0.7433, -0.6389, 0.1056, 0.762, -0.6149, -0.0115, 0.7885, -0.3912, -0.3021, 0.8693, -0.6403, 0.02962, 0.7676, -0.3912, -0.3021, 0.8693, -0.6475, -0.0977, 0.7558, -0.6159, 0.002763, 0.7879, -0.6403, 0.02962, 0.7676, -0.6475, -0.0977, 0.7558, -0.3761, -0.7053, 0.6009, -0.5226, -0.3366, 0.7833, -0.6159, 0.002763, 0.7879, -0.5226, -0.3366, 0.7833, -0.4438, -0.4473, 0.7765, -0.6072, 0.0482, 0.7931, -0.6159, 0.002763, 0.7879, 0.02091, 0.7466, 0.6649, 0.02091, 0.7466, 0.6649, 0.02091, 0.7466, 0.6649, 0.02091, 0.7466, 0.6649, -0.3497, 0.03523, 0.9362, -0.2625, 0.1552, 0.9524, -0.1905, 0.2462, 0.9503, -0.2625, 0.1552, 0.9524, -0.3497, 0.03523, 0.9362, -0.4105, -0.05612, 0.9101, 0.6206, 0.5281, 0.5796, 0.5794, 0.6318, 0.5149, 0.5636, 0.5958, 0.5722, 0.1374, 0.9748, 0.1756, 0.1374, 0.9748, 0.1756, 0.1374, 0.9748, 0.1756, 0.1374, 0.9748, 0.1756, 0.6906, 0.3501, 0.6329, 0.7123, 0.3308, 0.619, 0.5794, 0.6318, 0.5149, 0.6206, 0.5281, 0.5796, 0.7123, 0.3308, 0.619, 0.9037, 0.1766, 0.39, 0.7682, 0.5001, 0.3998, 0.5794, 0.6318, 0.5149, 0.7283, 0.1565, 0.6671, 0.7602, 0.1882, 0.6218, 0.7123, 0.3308, 0.619, 0.6906, 0.3501, 0.6329, 0.7602, 0.1882, 0.6218, 0.7477, 0.1062, 0.6555, 0.9037, 0.1766, 0.39, 0.7123, 0.3308, 0.619, 0.6793, 0.09261, 0.728, 0.6598, 0.09805, 0.7451, 0.6969, 0.09397, 0.711, 0.7283, 0.1565, 0.6671, 0.6969, 0.09397, 0.711, 0.736, 0.08537, 0.6715, 0.7602, 0.1882, 0.6218, 0.7283, 0.1565, 0.6671, 0.736, 0.08537, 0.6715, 0.7357, 0.08083, 0.6724, 0.7477, 0.1062, 0.6555, 0.7602, 0.1882, 0.6218, 0.9597, 0.09537, 0.2642, 0.9037, 0.1766, 0.39, 0.9831, -0.006998, 0.1831, 0.9831, -0.006998, 0.1831, 0.9751, -0.0133, 0.2213, 0.9625, -0.01066, 0.271, 0.9597, 0.09537, 0.2642, 0.2795, -0.8973, -0.3418, 0.1328, -0.9407, -0.312, 0.2342, -0.9349, -0.2668, 0.2333, -0.9316, -0.2788, 0.2342, -0.9349, -0.2668, 0.1328, -0.9407, -0.312, 0.07138, -0.9116, -0.4049, 0.2364, -0.9427, -0.2353, 0.07138, -0.9116, -0.4049, 0.007861, -0.8878, -0.4602, -0.03511, -0.8642, -0.5019, -0.03511, -0.8642, -0.5019, 0.1328, -0.9407, -0.312, 0.09733, -0.9645, -0.2453, 0.007861, -0.8878, -0.4602, 0.07138, -0.9116, -0.4049, 0.249, -0.968, -0.03218, 0.2159, -0.9755, -0.04348, 0.2255, -0.9702, 0.08899, 0.2717, -0.9569, 0.1028, 0.196, -0.9769, 0.08534, 0.2167, -0.972, 0.09113, 0.2502, -0.9665, 0.05752, 0.2255, -0.9702, 0.08899, 0.2502, -0.9665, 0.05752, 0.296, -0.9551, -0.01448, 0.3004, -0.9538, -0.01012, 0.2748, -0.9608, 0.03533, 0.2146, -0.9468, -0.2399, 0.2747, -0.9226, -0.2709, 0.2159, -0.9476, -0.2356, 0.2146, -0.9468, -0.2399, 0.9613, 0.06305, 0.2681, 0.9565, 0.04154, 0.2886, 0.9189, 0.02604, 0.3936, 0.3381, -0.521, -0.7837, 0.4685, -0.5441, -0.6961, 0.4663, -0.5438, -0.6977, 0.3381, -0.521, -0.7837, -0.3424, -0.7955, -0.5, -0.3424, -0.7955, -0.5, -0.3424, -0.7955, -0.5, -0.3424, -0.7955, -0.5, 0.2748, -0.9608, 0.03533, 0.3004, -0.9538, -0.01012, 0.3036, -0.9528, -0.006916, 0.2852, -0.9573, 0.04672, 0.2717, -0.9569, 0.1028, 0.2852, -0.9573, 0.04672, 0.249, -0.968, -0.03218, 0.2717, -0.9569, 0.1028, 0.2748, -0.9608, 0.03533, 0.2852, -0.9573, 0.04672, 0.4663, -0.5438, -0.6977, 0.4685, -0.5441, -0.6961, 0.6769, -0.5503, -0.4887, 0.2255, -0.9702, 0.08899, 0.2159, -0.9755, -0.04348, -0.02358, -0.9997, 0.01068, 0.196, -0.9769, 0.08534, 0.2255, -0.9702, 0.08899, 0.2502, -0.9665, 0.05752, 0.2748, -0.9608, 0.03533, 0.2717, -0.9569, 0.1028, 0.2747, -0.9226, -0.2709, 0.2795, -0.8973, -0.3418, 0.2214, -0.9507, -0.2172, 0.2159, -0.9476, -0.2356, 0.3645, -0.8607, -0.3554, 0.1038, -0.9444, -0.3119, 0.2795, -0.8973, -0.3418, 0.2747, -0.9226, -0.2709, 0.3494, -0.4497, -0.822, 0.3494, -0.4497, -0.822, 0.3494, -0.4497, -0.822, 0.3494, -0.4497, -0.822, 0.1038, -0.9444, -0.3119, -0.2074, -0.9286, -0.3078, -0.2504, -0.956, -0.1527, -0.07767, -0.9857, -0.1493, -0.07767, -0.9857, -0.1493, -0.2504, -0.956, -0.1527, -0.02358, -0.9997, 0.01068, -0.05877, -0.9977, 0.03278, 0.1276, -0.9882, -0.08525, -0.02358, -0.9997, 0.01068, 0.2159, -0.9755, -0.04348, 0.249, -0.968, -0.03218, 0.01725, -0.9987, 0.0473, 0.002978, -0.9995, 0.03079, -0.02358, -0.9997, 0.01068, 0.1276, -0.9882, -0.08525, 0.002978, -0.9995, 0.03079, 0.01497, -0.9992, 0.03726, -0.05877, -0.9977, 0.03278, -0.02358, -0.9997, 0.01068, 0.007236, -0.9993, 0.03728, 0.002978, -0.9995, 0.03079, 0.01725, -0.9987, 0.0473, 0.0008627, -0.9986, 0.05245, 0.01238, -0.9996, 0.02502, 0.002688, -0.9996, 0.02885, 0.002978, -0.9995, 0.03079, 0.007236, -0.9993, 0.03728, -0.1604, -0.9146, 0.3713, -0.2321, -0.8483, 0.4759, -0.3761, -0.7053, 0.6009, -0.1604, -0.9146, 0.3713, 0.01497, -0.9992, 0.03726, 0.002978, -0.9995, 0.03079, 0.002688, -0.9996, 0.02885, -0.005472, -0.9995, 0.03207, -0.3761, -0.7053, 0.6009, -0.2321, -0.8483, 0.4759, -0.4438, -0.4473, 0.7765, -0.5226, -0.3366, 0.7833, 0.7283, 0.1565, 0.6671, 0.746, 0.07237, 0.662, 0.6793, 0.09261, 0.728, 0.1518, -0.7505, 0.6432, -0.3912, -0.3021, 0.8693, 0.1433, -0.7655, 0.6273, 0.1518, -0.7505, 0.6432, 0.2054, -0.9732, 0.1038, 0.1476, -0.9845, 0.09518, -0.05877, -0.9977, 0.03278, 0.01497, -0.9992, 0.03726, 0.1433, -0.7655, 0.6273, 0.005659, -0.7807, 0.6249, 0.1396, -0.9013, 0.41, 0.1396, -0.9013, 0.41, 0.005659, -0.7807, 0.6249, 0.1433, -0.7655, 0.6273, -0.3912, -0.3021, 0.8693, -0.1848, -0.6849, 0.7048, 0.2209, -0.9731, 0.06479, 0.1775, -0.983, 0.04651, 0.2848, -0.9521, 0.1109, 0.2054, -0.9732, 0.1038, 0.3122, -0.9424, 0.1197, 0.2209, -0.9731, 0.06479, 0.2054, -0.9732, 0.1038, 0.1775, -0.983, 0.04651, 0.2209, -0.9731, 0.06479, 0.05698, -0.9984, 0.006271, 0.03122, -0.9995, 0.002887, 0.03122, -0.9995, 0.002887, -0.005571, -1.0, -0.008031, 0.004013, -0.9999, 0.01174, -0.06012, -0.9941, -0.08973, 0.004013, -0.9999, 0.01174, -0.1233, -0.9921, -0.02289, -0.06012, -0.9941, -0.08973, -0.1582, -0.9807, -0.1152, -0.09517, -0.9832, -0.1555, -0.1233, -0.9921, -0.02289, -0.4898, -0.7869, 0.3754, -0.3361, -0.8062, 0.4869, -0.5219, -0.4531, 0.7227, -0.6162, -0.4554, 0.6426, -0.4898, -0.7869, 0.3754, -0.6162, -0.4554, 0.6426, -0.5344, -0.7447, 0.3999, -0.1848, -0.6849, 0.7048, -0.5219, -0.4531, 0.7227, -0.3361, -0.8062, 0.4869, 0.005659, -0.7807, 0.6249, -0.5219, -0.4531, 0.7227, -0.1848, -0.6849, 0.7048, -0.3912, -0.3021, 0.8693, 0.005659, -0.7807, 0.6249, -0.3361, -0.8062, 0.4869, -0.2301, -0.8095, 0.5401, 0.05698, -0.9984, 0.006271, -0.004116, -0.9999, -0.01584, -0.005571, -1.0, -0.008031, 0.03122, -0.9995, 0.002887, 0.4067, -0.8767, -0.2567, 0.4067, -0.8767, -0.2567, 0.4024, -0.8613, -0.3103, 0.4039, -0.8665, -0.2934, 0.4039, -0.8665, -0.2934, 0.4024, -0.8613, -0.3103, 0.399, -0.8501, -0.3436, 0.399, -0.8501, -0.3436, 0.136, -0.9906, -0.01113, 0.2923, -0.9536, 0.07263, 0.4079, -0.912, -0.04359, 0.2018, -0.9751, -0.09232, -0.06012, -0.9941, -0.08973, -0.09621, -0.9844, -0.1474, -0.1263, -0.9804, -0.1514, -0.1057, -0.984, -0.1434, -0.388, -0.4936, -0.7784, -0.3892, -0.5046, -0.7707, -0.3869, -0.5075, -0.7699, -0.3911, -0.4842, -0.7827, 0.4755, -0.855, -0.207, 0.2018, -0.9751, -0.09232, 0.4079, -0.912, -0.04359, 0.4761, -0.8555, -0.2035, 0.2018, -0.9751, -0.09232, 0.06074, -0.9906, -0.1229, 0.04166, -0.9981, -0.04647, 0.136, -0.9906, -0.01113, 0.06074, -0.9906, -0.1229, -0.07767, -0.9857, -0.1493, 0.06229, -0.9977, -0.02727, 0.04166, -0.9981, -0.04647, 0.2054, -0.9732, 0.1038, 0.2848, -0.9521, 0.1109, 0.1476, -0.9845, 0.09518, 0.1328, -0.9407, -0.312, 0.1684, -0.9431, -0.2866, 0.2018, -0.9751, -0.09232, 0.09733, -0.9645, -0.2453, 0.2018, -0.9751, -0.09232, 0.1684, -0.9431, -0.2866, 0.06074, -0.9906, -0.1229, 0.1684, -0.9431, -0.2866, 0.1038, -0.9444, -0.3119, -0.07767, -0.9857, -0.1493, 0.06074, -0.9906, -0.1229, 0.1328, -0.9407, -0.312, 0.2795, -0.8973, -0.3418, 0.1038, -0.9444, -0.3119, 0.1684, -0.9431, -0.2866, -0.7198, 0.01784, -0.694, -0.6146, 0.08517, -0.7842, -0.6703, 0.0886, -0.7368, -0.6703, 0.0886, -0.7368, -0.6146, 0.08517, -0.7842, -0.5871, 0.1112, -0.8019])] * 3)])

# ---- objects
ob_plane = bpy.data.objects.new('Plane', me_plane)
ob_rock_medium_3 = bpy.data.objects.new('Rock_Medium_3', me_rock_medium_3)
ob_lamp = bpy.data.objects.new('Lamp', light_lamp)
ob_camera = bpy.data.objects.new('Camera', cam_camera)

# ---- transforms, parenting, visibility, modifiers, constraints
ob_plane.location = (-0.1135, -0.5233, 0.4403)
ob_plane.lineart.crease_threshold = 0.0
ob_rock_medium_3.location = (0.0, 0.0, 0.0)
ob_rock_medium_3.rotation_euler = (1.571, -0.0, 0.0)
ob_rock_medium_3.lineart.crease_threshold = 0.0
ob_lamp.location = (4.076, 1.005, 5.904)
ob_lamp.rotation_euler = (0.6503, 0.05522, 1.866)
ob_lamp.lock_rotations_4d = False
ob_lamp.empty_display_type = 'ARROWS'
ob_lamp.color = (0.0, 0.0, 0.0, 0.0)
ob_lamp.lineart.crease_threshold = 0.0
ob_camera.location = (7.481, -6.508, 5.344)
ob_camera.rotation_euler = (1.109, 0.0, 0.8149)
ob_camera.lock_rotations_4d = False
ob_camera.empty_display_type = 'ARROWS'
ob_camera.color = (0.0, 0.0, 0.0, 0.0)
ob_camera.display_type = 'WIRE'
ob_camera.lineart.crease_threshold = 0.0

# ---- collection membership
col_collection_1.objects.link(ob_plane)
col_collection_1.objects.link(ob_rock_medium_3)
col_collection_1.objects.link(ob_lamp)
col_collection_1.objects.link(ob_camera)

# ---- scene / render settings (as saved in the file)
scene.camera = ob_camera
scene.frame_start = 1; scene.frame_end = 250; scene.frame_set(1)
scene.render.engine = 'BLENDER_EEVEE_NEXT'
scene.render.resolution_percentage = 50
scene.render.dither_intensity = 0.0
scene.cycles.use_denoising = False
scene.cycles.samples = 128
scene.cycles.sampling_pattern = 'TABULATED_SOBOL'
scene.cycles.use_adaptive_sampling = False
scene.cycles.use_light_tree = False
scene.cycles.blur_glossy = 0.0
scene.cycles.sample_clamp_indirect = 0.0
scene.view_settings.view_transform = 'Standard'
bpy.context.view_layer.update()
